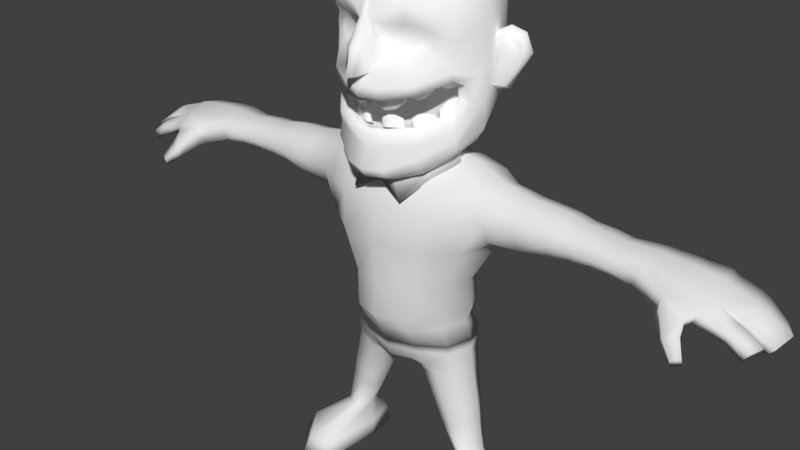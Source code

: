 # Source: npc.blend  (saved by Blender 2.78.0; exported with 4.5.12 LTS)
import bpy
from mathutils import Matrix  # noqa: F401  (used for matrix-valued properties, if any)

bpy.ops.wm.read_factory_settings(use_empty=True)
scene = bpy.context.scene
scene.name = 'Scene'

# ---- collections
col_collection_1 = bpy.data.collections.new('Collection 1'); scene.collection.children.link(col_collection_1)
col_collection_1.hide_render = True
col_collection_1.hide_viewport = True
col_collection_2 = bpy.data.collections.new('Collection 2'); scene.collection.children.link(col_collection_2)
col_collection_2.hide_render = True
col_collection_2.hide_viewport = True
col_collection_3 = bpy.data.collections.new('Collection 3'); scene.collection.children.link(col_collection_3)
col_collection_3.hide_render = True
col_collection_3.hide_viewport = True
col_collection_11 = bpy.data.collections.new('Collection 11'); scene.collection.children.link(col_collection_11)

# ---- materials (node trees are filled in below, after node groups)
mat_material_001 = bpy.data.materials.new('Material.001')
mat_material_001.alpha_threshold = 0.0
mat_material_001.use_transparent_shadow = False
mat_material_001.diffuse_color = (1.0, 1.0, 1.0, 1.0)
mat_material_001.roughness = 0.5
mat_material = bpy.data.materials.new('Material')
mat_material.alpha_threshold = 0.0
mat_material.use_transparent_shadow = False
mat_material.roughness = 0.5

# ---- material node trees

# ---- world
world_world = bpy.data.worlds.new('World'); scene.world = world_world
world_world.color = (0.05088, 0.05088, 0.05088)
world_world.use_sun_shadow = False
world_world.sun_shadow_jitter_overblur = 0.0
world_world.cycles.sampling_method = 'MANUAL'

# ---- meshes
me_circle_005 = bpy.data.meshes.new('Circle.005')
me_circle_005.from_pydata([(0.0, 0.292, 3.8), (0.0, -0.7699, 3.704), (0.433, -0.601, 3.779), (0.6198, -0.3698, 3.859), (0.7194, -0.06386, 3.823), (0.6083, 0.1397, 3.846), (0.3707, 0.2554, 3.826), (0.0, 0.6802, 4.845), (0.3536, -0.7096, 4.969), (0.6388, -0.4063, 4.873), (0.7184, -0.01893, 4.858), (0.6236, 0.3514, 4.86), (0.295, 0.606, 4.854), (0.0, -0.01784, 3.305), (0.0, -0.0626, 3.297), (0.0, -0.1369, 3.295), (0.2477, -0.124, 3.299), (0.2589, -0.1133, 3.307), (0.2644, -0.09726, 3.313), (0.2589, -0.08148, 3.309), (0.2432, -0.06769, 3.301), (0.0, 0.5654, 5.146), (0.0, -0.6786, 5.173), (0.3148, -0.5864, 5.167), (0.539, -0.3375, 5.163), (0.6376, -0.009945, 5.158), (0.5399, 0.3004, 5.154), (0.2732, 0.5096, 5.15), (0.0, 0.3306, 5.385), (0.0, -0.3944, 5.4), (0.1984, -0.3431, 5.388), (0.342, -0.2039, 5.379), (0.3954, -0.0177, 5.373), (0.3427, 0.1615, 5.372), (0.1914, 0.286, 5.375), (0.0, -0.007394, 5.477), (0.0, 0.2122, 3.579), (0.0, 0.1711, 3.478), (0.0, -0.433, 3.416), (0.3915, -0.3398, 3.463), (0.4771, -0.2118, 3.56), (0.5394, -0.09123, 3.606), (0.6436, -0.05564, 3.71), (0.483, 0.03708, 3.58), (0.5567, 0.08229, 3.672), (0.3557, 0.1334, 3.516), (0.3442, 0.1794, 3.613), (0.4231, -0.6717, 4.314), (0.0, -0.9012, 4.277), (0.6643, 0.2936, 4.5), (0.385, 0.5153, 4.476), (0.0, 0.5909, 4.452), (0.5535, -0.3556, 4.003), (0.619, -0.3963, 4.468), (0.748, -0.04008, 4.491), (0.5485, -0.3621, 4.322), (0.5838, -0.2654, 4.27), (0.4365, -0.6183, 3.877), (0.4345, -0.6556, 4.217), (0.0, -0.7946, 3.827), (0.0, -0.87, 4.157), (0.6286, -0.3944, 4.328), (0.6376, -0.3866, 3.978), (0.6662, -0.2861, 4.27), (0.377, -0.5579, 3.911), (0.3751, -0.5893, 4.223), (0.0, -0.6907, 3.817), (0.0, -0.7228, 3.861), (0.3987, -0.6624, 4.426), (0.305, -0.6411, 4.809), (0.1347, -0.6759, 4.745), (0.4797, -0.547, 4.763), (0.4976, -0.5423, 4.593), (0.1826, -0.6782, 4.554), (0.3568, -0.6503, 4.533), (0.0, -0.8071, 4.838), (0.0, -1.026, 4.383), (0.03395, -0.7928, 4.842), (0.0716, -0.7596, 4.811), (0.1153, -0.7945, 4.971), (0.09517, -0.8228, 4.401), (0.05017, -0.9599, 4.386), (0.0, -0.891, 4.356), (0.6219, -0.3954, 4.401), (0.7186, -0.1611, 4.324), (0.6929, 0.21, 4.115), (0.0, 0.4143, 4.044), (0.5777, -0.2485, 4.139), (0.4234, 0.3447, 4.082), (0.7453, -0.09723, 4.099), (0.6595, -0.2733, 4.126), (0.681, -0.2102, 4.091), (0.2923, -0.6174, 4.751), (0.1871, -0.6385, 4.712), (0.4002, -0.5604, 4.723), (0.4114, -0.5579, 4.618), (0.2167, -0.6402, 4.594), (0.3243, -0.6235, 4.581), (0.0, -0.6337, 3.389), (0.3942, -0.4914, 3.463), (0.5739, -0.2769, 3.612), (0.1616, -0.7394, 3.741), (0.2352, -0.1334, 3.296), (0.2766, -0.4143, 3.426), (0.5458, -0.2615, 3.988), (0.1652, -0.8374, 4.28), (0.336, -0.4964, 3.879), (0.1955, -0.8188, 4.166), (0.2022, -0.7605, 3.852), (0.2121, -0.6036, 3.406), (0.3406, 0.5633, 4.665), (0.6317, -0.4005, 4.671), (0.732, -0.02866, 4.675), (0.6455, 0.3232, 4.68), (0.0, 0.6426, 4.649), (0.5278, -0.515, 4.659), (0.103, -0.6768, 4.65), (0.0, -0.9475, 4.615), (0.1131, -0.791, 4.606), (0.07059, -0.9074, 4.618), (0.43, -0.5412, 4.659), (0.1676, -0.6392, 4.654), (0.3118, -0.5943, 4.67), (0.5532, -0.5201, 4.814), (0.5835, -0.1573, 4.305), (0.5742, -0.1391, 4.149), (0.1716, -0.7541, 4.179), (0.0, -0.7918, 4.166), (0.3343, -0.5335, 4.251), (0.5422, -0.2684, 4.368), (0.09328, -0.6557, 3.847), (0.09134, -0.7277, 4.198), (0.1731, -0.6936, 3.885), (0.0, -0.7727, 4.181), (0.0, -0.7918, 4.166), (0.1716, -0.7541, 4.179), (0.1731, -0.6936, 3.885), (0.5485, -0.3621, 4.322), (0.3751, -0.5893, 4.223), (0.5777, -0.2485, 4.139), (0.5838, -0.2654, 4.27), (0.377, -0.5579, 3.911), (0.5535, -0.3556, 4.003), (0.0, -0.7228, 3.861), (0.0, -0.8003, 3.434), (0.0, -0.8416, 3.513), (0.4432, -0.6211, 3.648), (0.4318, -0.5877, 3.545), (0.6357, -0.3573, 3.787), (0.62, -0.3202, 3.684), (0.2087, -0.7429, 3.45), (0.1962, -0.7911, 3.534), (0.0, -0.5124, 3.767), (0.0, -0.1287, 3.971), (0.0, -0.3549, 3.812), (0.0, -0.02579, 4.423), (0.0, -0.01266, 4.2), (0.0, -0.3911, 4.426), (0.0, -0.1317, 4.513), (0.0, -0.627, 4.328), (0.2405, -0.6945, 4.257), (0.1655, -0.7407, 4.242), (0.1942, -0.6403, 4.282), (0.1046, -0.6946, 4.264), (0.1044, -0.7384, 4.095), (0.06926, -0.7287, 4.088), (0.2933, -0.6232, 4.133), (0.2938, -0.5931, 4.132), (0.2978, -0.6598, 4.267), (0.3072, -0.6316, 4.278), (0.07212, -0.7782, 4.232), (0.1087, -0.7762, 4.231), (0.2332, -0.6566, 4.075), (0.2173, -0.6377, 4.056), (0.1427, -0.6828, 4.041), (0.1585, -0.702, 4.06), (0.2753, -0.5763, 4.14), (0.2366, -0.5804, 4.161), (0.0506, -0.7111, 4.096), (0.05711, -0.6886, 4.124), (0.2964, -0.6103, 4.288), (0.2586, -0.602, 4.294), (0.041, -0.734, 4.251), (0.04143, -0.7629, 4.24), (0.1987, -0.6206, 4.064), (0.1814, -0.6089, 4.109), (0.104, -0.6551, 4.094), (0.124, -0.6655, 4.049), (0.7389, 0.1849, 4.217), (0.756, 0.236, 4.659), (0.8255, 0.1267, 4.474), (0.7657, 0.109, 4.16), (0.7651, 0.04697, 4.206), (0.7523, 0.2761, 4.479), (0.8094, 0.1617, 4.717), (0.8076, 0.0778, 4.658), (0.8361, 0.1262, 4.173), (0.8695, 0.2531, 4.606), (0.82, 0.06411, 4.207), (0.939, 0.1438, 4.478), (0.8032, 0.2019, 4.218), (0.9141, 0.09494, 4.607), (0.8494, 0.2927, 4.481), (0.9502, 0.1789, 4.675), (0.9955, 0.221, 4.494), (0.6952, 0.09187, 4.147), (0.6839, 0.1867, 4.487), (0.6687, 0.1446, 4.646), (0.6425, 0.2188, 4.599), (0.7011, 0.06065, 4.595), (0.7102, 0.02982, 4.205), (0.6746, 0.168, 4.216), (0.712, 0.1095, 4.47), (0.6552, 0.2595, 4.477), (0.4308, -0.4956, 4.304), (0.3921, -0.552, 4.293), (0.3808, -0.4717, 4.324), (0.3344, -0.5385, 4.31), (0.3481, -0.5696, 4.179), (0.3201, -0.5739, 4.174), (0.4457, -0.4283, 4.208), (0.4366, -0.4069, 4.207), (0.4605, -0.4529, 4.313), (0.4583, -0.4299, 4.321), (0.3377, -0.6081, 4.285), (0.3631, -0.5951, 4.284), (0.4137, -0.471, 4.163), (0.3964, -0.4626, 4.148), (0.3577, -0.5182, 4.137), (0.375, -0.5268, 4.152), (0.4181, -0.4008, 4.214), (0.392, -0.4159, 4.23), (0.3013, -0.5673, 4.18), (0.2988, -0.5493, 4.201), (0.4439, -0.4182, 4.329), (0.4144, -0.4243, 4.333), (0.3017, -0.5866, 4.3), (0.3111, -0.6069, 4.291), (0.3778, -0.4564, 4.155), (0.3618, -0.4535, 4.19), (0.3215, -0.5107, 4.178), (0.339, -0.5117, 4.143), (0.5754, -0.2637, 4.335), (0.5466, -0.3257, 4.326), (0.5222, -0.2484, 4.349), (0.4874, -0.3219, 4.339), (0.506, -0.3503, 4.241), (0.4791, -0.3591, 4.238), (0.5792, -0.1949, 4.263), (0.5666, -0.1752, 4.263), (0.5977, -0.2167, 4.341), (0.5918, -0.1945, 4.347), (0.5021, -0.3899, 4.32), (0.525, -0.373, 4.32), (0.5545, -0.2423, 4.23), (0.5361, -0.2368, 4.219), (0.507, -0.298, 4.21), (0.5255, -0.3037, 4.221), (0.5474, -0.1723, 4.267), (0.5242, -0.1915, 4.28), (0.4595, -0.3557, 4.242), (0.4541, -0.3383, 4.258), (0.5757, -0.1853, 4.353), (0.5476, -0.1961, 4.356), (0.463, -0.3746, 4.331), (0.4757, -0.3931, 4.325), (0.5168, -0.2337, 4.223), (0.5005, -0.2335, 4.25), (0.4702, -0.2965, 4.241), (0.4876, -0.2947, 4.215), (0.2121, -0.5996, 3.877), (0.1568, -0.6259, 3.873), (0.178, -0.5668, 3.877), (0.112, -0.5979, 3.873), (0.1118, -0.6581, 3.947), (0.08597, -0.6548, 3.953), (0.2509, -0.5921, 3.955), (0.2513, -0.5773, 3.962), (0.2543, -0.5798, 3.879), (0.2612, -0.5633, 3.88), (0.08807, -0.6469, 3.87), (0.115, -0.6462, 3.871), (0.2067, -0.622, 3.976), (0.195, -0.6169, 3.99), (0.14, -0.6427, 3.987), (0.1517, -0.6479, 3.973), (0.2376, -0.5671, 3.962), (0.2092, -0.5643, 3.95), (0.07223, -0.6442, 3.953), (0.07702, -0.6268, 3.944), (0.2532, -0.5504, 3.88), (0.2254, -0.545, 3.879), (0.05669, -0.6205, 3.87), (0.05669, -0.6375, 3.87), (0.1813, -0.6066, 3.99), (0.1685, -0.5903, 3.97), (0.1116, -0.6168, 3.967), (0.1263, -0.6322, 3.987), (0.406, -0.3913, 3.895), (0.3674, -0.4473, 3.886), (0.3561, -0.3616, 3.89), (0.3096, -0.428, 3.88), (0.3233, -0.5107, 3.948), (0.2954, -0.5167, 3.95), (0.421, -0.3699, 3.968), (0.4119, -0.3507, 3.975), (0.4357, -0.349, 3.901), (0.4335, -0.3246, 3.902), (0.313, -0.5016, 3.876), (0.3384, -0.4902, 3.88), (0.3889, -0.4275, 3.984), (0.3717, -0.426, 3.994), (0.3329, -0.4812, 3.986), (0.3503, -0.4828, 3.975), (0.3934, -0.3426, 3.973), (0.3673, -0.3495, 3.959), (0.2766, -0.5081, 3.948), (0.2741, -0.4828, 3.94), (0.4191, -0.3108, 3.901), (0.3897, -0.3145, 3.897), (0.277, -0.4758, 3.873), (0.2864, -0.4981, 3.873), (0.3531, -0.4177, 3.992), (0.3371, -0.4004, 3.972), (0.2968, -0.4573, 3.964), (0.3143, -0.4728, 3.984), (0.5894, -0.1895, 3.969), (0.5529, -0.2652, 3.946), (0.5222, -0.1644, 3.96), (0.4782, -0.2541, 3.933), (0.5017, -0.3378, 4.03), (0.4677, -0.3499, 4.03), (0.5941, -0.1478, 4.087), (0.5783, -0.1255, 4.098), (0.6176, -0.1323, 3.986), (0.6101, -0.1034, 3.99), (0.4968, -0.3421, 3.919), (0.5257, -0.323, 3.928), (0.563, -0.2198, 4.1), (0.5398, -0.2193, 4.116), (0.503, -0.2939, 4.093), (0.5264, -0.2946, 4.078), (0.554, -0.1196, 4.094), (0.5246, -0.1353, 4.07), (0.4429, -0.3435, 4.027), (0.4361, -0.3153, 4.017), (0.5897, -0.08989, 3.989), (0.5543, -0.1006, 3.979), (0.4474, -0.3186, 3.914), (0.4634, -0.3434, 3.912), (0.5153, -0.2133, 4.112), (0.4948, -0.1992, 4.082), (0.4564, -0.2762, 4.059), (0.4784, -0.2877, 4.09)], [], [(113, 110, 12, 11), (61, 63, 84, 83), (110, 114, 7, 12), (111, 112, 10, 9), (112, 113, 11, 10), (101, 2, 57, 108), (45, 43, 19, 20), (37, 45, 20, 14), (40, 39, 16, 17), (41, 40, 17, 18), (43, 41, 18, 19), (103, 38, 15, 102), (5, 4, 42, 44), (100, 99, 39, 40), (6, 5, 44, 46), (42, 100, 40, 41), (0, 6, 46, 36), (10, 11, 26, 25), (118, 80, 73, 116), (11, 12, 27, 26), (8, 9, 24, 23), (12, 7, 21, 27), (9, 10, 25, 24), (27, 21, 28, 34), (24, 25, 32, 31), (25, 26, 33, 32), (22, 23, 30, 29), (26, 27, 34, 33), (23, 24, 31, 30), (34, 28, 35), (31, 32, 35), (32, 33, 35), (29, 30, 35), (33, 34, 35), (30, 31, 35), (150, 144, 98, 109), (2, 101, 151, 146), (91, 3, 148, 89), (44, 42, 41, 43), (46, 44, 43, 45), (36, 46, 45, 37), (19, 18, 13), (16, 102, 15, 13), (20, 19, 13), (17, 16, 13), (14, 20, 13), (18, 17, 13), (58, 61, 83, 47), (47, 83, 53, 68), (80, 68, 74, 73), (89, 85, 49, 54), (137, 129, 124, 140), (88, 86, 51, 50), (107, 58, 47, 105), (85, 88, 50, 49), (91, 84, 63, 90), (63, 61, 55, 56), (90, 63, 56, 87), (107, 60, 127, 126), (2, 3, 62, 57), (139, 125, 104, 142), (138, 128, 129, 137), (57, 62, 52, 64), (61, 58, 65, 55), (108, 57, 64, 132), (74, 72, 95, 97), (9, 8, 123), (68, 53, 72, 74), (69, 70, 93, 92), (111, 123, 71, 115), (119, 77, 75, 117), (48, 105, 80, 82), (8, 79, 78), (77, 78, 79), (80, 81, 76, 82), (118, 78, 77, 119), (79, 8, 23, 22), (77, 79, 22, 75), (62, 90, 87, 52), (84, 91, 89, 54), (83, 84, 54, 53), (3, 91, 90, 62), (5, 6, 88, 85), (6, 0, 86, 88), (4, 5, 85, 89), (89, 148, 149, 4), (122, 120, 94, 92), (121, 122, 92, 93), (116, 73, 96, 121), (71, 69, 92, 94), (73, 74, 97, 96), (115, 71, 94, 120), (149, 147, 99, 100), (3, 2, 146, 148), (109, 98, 38, 103), (99, 109, 103, 39), (4, 149, 100, 42), (59, 108, 132, 67), (134, 133, 131, 135), (58, 107, 126, 65), (60, 107, 105, 48), (147, 150, 109, 99), (39, 103, 102, 16), (1, 101, 108, 59), (80, 105, 47, 68), (78, 70, 69, 8), (72, 115, 120, 95), (70, 116, 121, 93), (96, 97, 122, 121), (97, 95, 120, 122), (80, 118, 119, 81), (81, 119, 117, 76), (53, 111, 115, 72), (78, 118, 116, 70), (54, 49, 113, 112), (53, 54, 112, 111), (50, 51, 114, 110), (49, 50, 110, 113), (123, 111, 9), (123, 8, 69, 71), (151, 145, 144, 150), (148, 146, 147, 149), (146, 151, 150, 147), (101, 1, 145, 151), (140, 124, 125, 139), (141, 106, 130, 136), (135, 131, 128, 138), (142, 104, 106, 141), (136, 130, 66, 143), (130, 152, 66), (124, 155, 156, 125), (129, 158, 155, 124), (125, 156, 153, 104), (106, 154, 152, 130), (128, 157, 158, 129), (133, 159, 131), (131, 159, 157, 128), (104, 153, 154, 106), (179, 182, 163, 186), (173, 184, 176, 167), (185, 162, 181, 177), (166, 168, 160, 172), (165, 170, 183, 178), (174, 187, 184, 173), (165, 178, 187, 174), (186, 163, 162, 185), (172, 160, 161, 175), (175, 164, 165, 174), (164, 171, 170, 165), (168, 166, 167, 169), (166, 172, 173, 167), (172, 175, 174, 173), (175, 161, 171, 164), (187, 178, 179, 186), (177, 181, 180, 176), (182, 179, 178, 183), (176, 184, 185, 177), (184, 187, 186, 185), (176, 180, 169, 167), (205, 211, 188, 191), (207, 209, 195, 194), (209, 212, 190, 195), (211, 213, 193, 188), (191, 188, 200, 196), (210, 205, 191, 192), (213, 208, 189, 193), (208, 207, 194, 189), (212, 210, 192, 190), (188, 193, 202, 200), (193, 189, 197, 202), (198, 196, 204, 199), (190, 192, 198, 199), (195, 190, 199, 201), (204, 202, 197, 203), (192, 191, 196, 198), (189, 194, 203, 197), (196, 200, 202, 204), (194, 195, 201, 203), (199, 204, 203, 201), (205, 206, 213, 211), (206, 207, 208, 213), (210, 212, 206, 205), (212, 209, 207, 206), (233, 236, 217, 240), (227, 238, 230, 221), (239, 216, 235, 231), (220, 222, 214, 226), (219, 224, 237, 232), (228, 241, 238, 227), (219, 232, 241, 228), (240, 217, 216, 239), (226, 214, 215, 229), (229, 218, 219, 228), (218, 225, 224, 219), (222, 220, 221, 223), (220, 226, 227, 221), (226, 229, 228, 227), (229, 215, 225, 218), (241, 232, 233, 240), (231, 235, 234, 230), (236, 233, 232, 237), (230, 238, 239, 231), (238, 241, 240, 239), (230, 234, 223, 221), (261, 264, 245, 268), (255, 266, 258, 249), (267, 244, 263, 259), (248, 250, 242, 254), (247, 252, 265, 260), (256, 269, 266, 255), (247, 260, 269, 256), (268, 245, 244, 267), (254, 242, 243, 257), (257, 246, 247, 256), (246, 253, 252, 247), (250, 248, 249, 251), (248, 254, 255, 249), (254, 257, 256, 255), (257, 243, 253, 246), (269, 260, 261, 268), (259, 263, 262, 258), (264, 261, 260, 265), (258, 266, 267, 259), (266, 269, 268, 267), (258, 262, 251, 249), (289, 296, 273, 292), (283, 277, 286, 294), (295, 287, 291, 272), (276, 282, 270, 278), (275, 288, 293, 280), (284, 283, 294, 297), (275, 284, 297, 288), (296, 295, 272, 273), (282, 285, 271, 270), (285, 284, 275, 274), (274, 275, 280, 281), (278, 279, 277, 276), (276, 277, 283, 282), (282, 283, 284, 285), (285, 274, 281, 271), (297, 296, 289, 288), (287, 286, 290, 291), (292, 293, 288, 289), (286, 287, 295, 294), (294, 295, 296, 297), (286, 277, 279, 290), (317, 324, 301, 320), (311, 305, 314, 322), (323, 315, 319, 300), (304, 310, 298, 306), (303, 316, 321, 308), (312, 311, 322, 325), (303, 312, 325, 316), (324, 323, 300, 301), (310, 313, 299, 298), (313, 312, 303, 302), (302, 303, 308, 309), (306, 307, 305, 304), (304, 305, 311, 310), (310, 311, 312, 313), (313, 302, 309, 299), (325, 324, 317, 316), (315, 314, 318, 319), (320, 321, 316, 317), (314, 315, 323, 322), (322, 323, 324, 325), (314, 305, 307, 318), (345, 352, 329, 348), (339, 333, 342, 350), (351, 343, 347, 328), (332, 338, 326, 334), (331, 344, 349, 336), (340, 339, 350, 353), (331, 340, 353, 344), (352, 351, 328, 329), (338, 341, 327, 326), (341, 340, 331, 330), (330, 331, 336, 337), (334, 335, 333, 332), (332, 333, 339, 338), (338, 339, 340, 341), (341, 330, 337, 327), (353, 352, 345, 344), (343, 342, 346, 347), (348, 349, 344, 345), (342, 343, 351, 350), (350, 351, 352, 353), (342, 333, 335, 346)])
me_circle_005.polygons.foreach_set('use_smooth', [True] * 288)
_uv = me_circle_005.uv_layers.new(name='UVMap')
_uv.uv.foreach_set('vector', [0.7694, 0.4525, 0.8726, 0.4484, 0.883, 0.4993, 0.7778, 0.497, 0.51, 0.4422, 0.5363, 0.3987, 0.594, 0.393, 0.5206, 0.46, 0.8726, 0.4484, 0.9872, 0.4561, 0.9834, 0.5182, 0.883, 0.4993, 0.5609, 0.5232, 0.6642, 0.4739, 0.679, 0.5188, 0.5918, 0.5697, 0.6642, 0.4739, 0.7694, 0.4525, 0.7778, 0.497, 0.679, 0.5188, 0.2977, 0.2282, 0.3742, 0.2277, 0.3745, 0.2551, 0.2995, 0.2597, 0.8301, 0.1167, 0.722, 0.161, 0.7138, 0.07589, 0.8312, 0.02884, 0.9716, 0.09346, 0.8301, 0.1167, 0.8312, 0.02884, 0.9753, 0.01068, 0.507, 0.1731, 0.3732, 0.1137, 0.386, 0.04877, 0.4992, 0.08414, 0.6142, 0.1825, 0.507, 0.1731, 0.4992, 0.08414, 0.6092, 0.1069, 0.722, 0.161, 0.6142, 0.1825, 0.6092, 0.1069, 0.7138, 0.07589, 0.2828, 0.09073, 0.2229, 0.07763, 0.2284, 0.01936, 0.2988, 0.03062, 0.7472, 0.2247, 0.6082, 0.2242, 0.6153, 0.2017, 0.7254, 0.1753, 0.503, 0.1778, 0.3725, 0.1291, 0.3732, 0.1137, 0.507, 0.1731, 0.8416, 0.2052, 0.7472, 0.2247, 0.7254, 0.1753, 0.8325, 0.134, 0.6153, 0.2017, 0.503, 0.1778, 0.507, 0.1731, 0.6142, 0.1825, 0.9748, 0.1838, 0.8416, 0.2052, 0.8325, 0.134, 0.9701, 0.112, 0.679, 0.5188, 0.7778, 0.497, 0.7761, 0.5663, 0.7026, 0.5835, 0.4185, 0.6254, 0.3844, 0.5791, 0.4435, 0.593, 0.4575, 0.611, 0.7778, 0.497, 0.883, 0.4993, 0.8583, 0.574, 0.7761, 0.5663, 0.5383, 0.6429, 0.5918, 0.5697, 0.6352, 0.6196, 0.5811, 0.6703, 0.883, 0.4993, 0.9834, 0.5182, 0.9475, 0.6095, 0.8583, 0.574, 0.5918, 0.5697, 0.679, 0.5188, 0.7026, 0.5835, 0.6352, 0.6196, 0.8583, 0.574, 0.9475, 0.6095, 0.8763, 0.697, 0.8185, 0.6495, 0.6352, 0.6196, 0.7026, 0.5835, 0.7248, 0.6453, 0.6852, 0.6695, 0.7026, 0.5835, 0.7761, 0.5663, 0.7702, 0.6374, 0.7248, 0.6453, 0.5362, 0.7647, 0.5811, 0.6703, 0.6562, 0.7086, 0.6441, 0.7805, 0.7761, 0.5663, 0.8583, 0.574, 0.8185, 0.6495, 0.7702, 0.6374, 0.5811, 0.6703, 0.6352, 0.6196, 0.6852, 0.6695, 0.6562, 0.7086, 0.8185, 0.6495, 0.8763, 0.697, 0.7682, 0.7644, 0.6852, 0.6695, 0.7248, 0.6453, 0.7682, 0.7644, 0.7248, 0.6453, 0.7702, 0.6374, 0.7682, 0.7644, 0.6441, 0.7805, 0.6562, 0.7086, 0.7682, 0.7644, 0.7702, 0.6374, 0.8185, 0.6495, 0.7682, 0.7644, 0.6562, 0.7086, 0.6852, 0.6695, 0.7682, 0.7644, 0.2871, 0.1393, 0.2143, 0.1297, 0.2235, 0.09525, 0.2827, 0.1073, 0.3742, 0.2277, 0.2977, 0.2282, 0.2911, 0.1714, 0.3718, 0.1879, 0.556, 0.3225, 0.484, 0.2441, 0.5094, 0.2217, 0.6049, 0.3169, 0.7254, 0.1753, 0.6153, 0.2017, 0.6142, 0.1825, 0.722, 0.161, 0.8325, 0.134, 0.7254, 0.1753, 0.722, 0.161, 0.8301, 0.1167, 0.9701, 0.112, 0.8325, 0.134, 0.8301, 0.1167, 0.9716, 0.09346, 0.1937, 0.7316, 0.2194, 0.8063, 0.02114, 0.8104, 0.1201, 0.963, 0.06639, 0.9757, 0.01266, 0.9884, 0.02114, 0.8104, 0.1224, 0.6703, 0.1937, 0.7316, 0.02114, 0.8104, 0.192, 0.8854, 0.1201, 0.963, 0.02114, 0.8104, 0.01513, 0.6511, 0.1224, 0.6703, 0.02114, 0.8104, 0.2194, 0.8063, 0.192, 0.8854, 0.02114, 0.8104, 0.4144, 0.4972, 0.51, 0.4422, 0.5206, 0.46, 0.4249, 0.5171, 0.4249, 0.5171, 0.5206, 0.46, 0.53, 0.4767, 0.4401, 0.54, 0.3844, 0.5791, 0.4401, 0.54, 0.4607, 0.5581, 0.4435, 0.593, 0.6049, 0.3169, 0.7305, 0.3048, 0.761, 0.408, 0.6493, 0.429, 0.7129, 0.839, 0.7242, 0.8586, 0.747, 0.8692, 0.7408, 0.8453, 0.8376, 0.2838, 0.9817, 0.2644, 0.9909, 0.3941, 0.8622, 0.3974, 0.3531, 0.5304, 0.4144, 0.4972, 0.4249, 0.5171, 0.3678, 0.5559, 0.7305, 0.3048, 0.8376, 0.2838, 0.8622, 0.3974, 0.761, 0.408, 0.556, 0.3225, 0.594, 0.393, 0.5363, 0.3987, 0.5308, 0.3394, 0.5363, 0.3987, 0.51, 0.4422, 0.4927, 0.4228, 0.5068, 0.3919, 0.5308, 0.3394, 0.5363, 0.3987, 0.5068, 0.3919, 0.4995, 0.3572, 0.3531, 0.5304, 0.2919, 0.5635, 0.2868, 0.5409, 0.3445, 0.5091, 0.3742, 0.2277, 0.484, 0.2441, 0.4816, 0.2863, 0.3745, 0.2551, 0.7708, 0.8415, 0.7701, 0.8685, 0.8008, 0.8482, 0.8092, 0.8272, 0.6518, 0.819, 0.6546, 0.8352, 0.7242, 0.8586, 0.7129, 0.839, 0.3745, 0.2551, 0.4816, 0.2863, 0.4696, 0.3127, 0.3697, 0.2812, 0.51, 0.4422, 0.4144, 0.4972, 0.4022, 0.4772, 0.4927, 0.4228, 0.2995, 0.2597, 0.3745, 0.2551, 0.3697, 0.2812, 0.3006, 0.2841, 0.4607, 0.5581, 0.5075, 0.5408, 0.5005, 0.5594, 0.4685, 0.5664, 0.5918, 0.5697, 0.5383, 0.6429, 0.5598, 0.5722, 0.4401, 0.54, 0.53, 0.4767, 0.5075, 0.5408, 0.4607, 0.5581, 0.5111, 0.6183, 0.4715, 0.6289, 0.4767, 0.6147, 0.5042, 0.6101, 0.5609, 0.5232, 0.5598, 0.5722, 0.5312, 0.5744, 0.5194, 0.5576, 0.4095, 0.6517, 0.4492, 0.6876, 0.4315, 0.7156, 0.3829, 0.6823, 0.3107, 0.5948, 0.3678, 0.5559, 0.3844, 0.5791, 0.3219, 0.6088, 0.5383, 0.6429, 0.4964, 0.6894, 0.4526, 0.6717, 0.4492, 0.6876, 0.4526, 0.6717, 0.4964, 0.6894, 0.3844, 0.5791, 0.3699, 0.6157, 0.3343, 0.649, 0.3219, 0.6088, 0.4185, 0.6254, 0.4526, 0.6717, 0.4492, 0.6876, 0.4095, 0.6517, 0.4964, 0.6894, 0.5383, 0.6429, 0.5811, 0.6703, 0.5362, 0.7647, 0.4492, 0.6876, 0.4964, 0.6894, 0.5362, 0.7647, 0.4315, 0.7156, 0.4816, 0.2863, 0.5308, 0.3394, 0.4995, 0.3572, 0.4696, 0.3127, 0.594, 0.393, 0.556, 0.3225, 0.6049, 0.3169, 0.6493, 0.429, 0.5206, 0.46, 0.594, 0.393, 0.6493, 0.429, 0.53, 0.4767, 0.484, 0.2441, 0.556, 0.3225, 0.5308, 0.3394, 0.4816, 0.2863, 0.7472, 0.2247, 0.8416, 0.2052, 0.8376, 0.2838, 0.7305, 0.3048, 0.8416, 0.2052, 0.9748, 0.1838, 0.9817, 0.2644, 0.8376, 0.2838, 0.6082, 0.2242, 0.7472, 0.2247, 0.7305, 0.3048, 0.6049, 0.3169, 0.6049, 0.3169, 0.5094, 0.2217, 0.5148, 0.2105, 0.6082, 0.2242, 0.2286, 0.4873, 0.2981, 0.4756, 0.2929, 0.4976, 0.2302, 0.5317, 0.1546, 0.4861, 0.2286, 0.4873, 0.2302, 0.5317, 0.1671, 0.5206, 0.4575, 0.611, 0.4435, 0.593, 0.4562, 0.5931, 0.4664, 0.6039, 0.5312, 0.5744, 0.5111, 0.6183, 0.5042, 0.6101, 0.5176, 0.5753, 0.4435, 0.593, 0.4607, 0.5581, 0.4685, 0.5664, 0.4562, 0.5931, 0.5194, 0.5576, 0.5312, 0.5744, 0.5176, 0.5753, 0.5091, 0.5673, 0.4982, 0.1962, 0.3712, 0.1557, 0.3725, 0.1291, 0.503, 0.1778, 0.484, 0.2441, 0.3742, 0.2277, 0.3718, 0.1879, 0.4902, 0.224, 0.2827, 0.1073, 0.2235, 0.09525, 0.2229, 0.07763, 0.2828, 0.09073, 0.3725, 0.1291, 0.2827, 0.1073, 0.2828, 0.09073, 0.3732, 0.1137, 0.6082, 0.2242, 0.4982, 0.1962, 0.503, 0.1778, 0.6153, 0.2017, 0.2244, 0.2642, 0.2995, 0.2597, 0.3006, 0.2841, 0.2316, 0.2871, 0.5633, 0.8404, 0.5669, 0.8442, 0.587, 0.8389, 0.5947, 0.8217, 0.4144, 0.4972, 0.3531, 0.5304, 0.3445, 0.5091, 0.4022, 0.4772, 0.2919, 0.5635, 0.3531, 0.5304, 0.3678, 0.5559, 0.3107, 0.5948, 0.3712, 0.1557, 0.2871, 0.1393, 0.2827, 0.1073, 0.3725, 0.1291, 0.3732, 0.1137, 0.2828, 0.09073, 0.2988, 0.03062, 0.386, 0.04877, 0.2211, 0.2287, 0.2977, 0.2282, 0.2995, 0.2597, 0.2244, 0.2642, 0.3844, 0.5791, 0.3678, 0.5559, 0.4249, 0.5171, 0.4401, 0.54, 0.4526, 0.6717, 0.4715, 0.6289, 0.5111, 0.6183, 0.5383, 0.6429, 0.5075, 0.5408, 0.5194, 0.5576, 0.5091, 0.5673, 0.5005, 0.5594, 0.4715, 0.6289, 0.4575, 0.611, 0.4664, 0.6039, 0.4767, 0.6147, 0.1726, 0.4566, 0.2295, 0.4416, 0.2286, 0.4873, 0.1546, 0.4861, 0.2295, 0.4416, 0.2905, 0.4546, 0.2981, 0.4756, 0.2286, 0.4873, 0.3844, 0.5791, 0.4185, 0.6254, 0.4095, 0.6517, 0.3699, 0.6157, 0.3699, 0.6157, 0.4095, 0.6517, 0.3829, 0.6823, 0.3343, 0.649, 0.53, 0.4767, 0.5609, 0.5232, 0.5194, 0.5576, 0.5075, 0.5408, 0.4526, 0.6717, 0.4185, 0.6254, 0.4575, 0.611, 0.4715, 0.6289, 0.6493, 0.429, 0.761, 0.408, 0.7694, 0.4525, 0.6642, 0.4739, 0.53, 0.4767, 0.6493, 0.429, 0.6642, 0.4739, 0.5609, 0.5232, 0.8622, 0.3974, 0.9909, 0.3941, 0.9872, 0.4561, 0.8726, 0.4484, 0.761, 0.408, 0.8622, 0.3974, 0.8726, 0.4484, 0.7694, 0.4525, 0.5598, 0.5722, 0.5609, 0.5232, 0.5918, 0.5697, 0.5598, 0.5722, 0.5383, 0.6429, 0.5111, 0.6183, 0.5312, 0.5744, 0.2911, 0.1714, 0.2133, 0.1643, 0.2143, 0.1297, 0.2871, 0.1393, 0.4902, 0.224, 0.3718, 0.1879, 0.3712, 0.1557, 0.4982, 0.1962, 0.3718, 0.1879, 0.2911, 0.1714, 0.2871, 0.1393, 0.3712, 0.1557, 0.2977, 0.2282, 0.2211, 0.2287, 0.2133, 0.1643, 0.2911, 0.1714, 0.7408, 0.8453, 0.747, 0.8692, 0.7701, 0.8685, 0.7708, 0.8415, 0.8742, 0.8166, 0.872, 0.8357, 0.9403, 0.8454, 0.931, 0.8238, 0.5947, 0.8217, 0.587, 0.8389, 0.6546, 0.8352, 0.6518, 0.819, 0.8092, 0.8272, 0.8008, 0.8482, 0.872, 0.8357, 0.8742, 0.8166, 0.931, 0.8238, 0.9403, 0.8454, 0.9632, 0.8542, 0.968, 0.8427, 0.9403, 0.8454, 0.9435, 0.8914, 0.9632, 0.8542, 0.747, 0.8692, 0.7263, 0.9709, 0.7756, 0.9709, 0.7701, 0.8685, 0.7242, 0.8586, 0.6921, 0.9581, 0.7263, 0.9709, 0.747, 0.8692, 0.7701, 0.8685, 0.7756, 0.9709, 0.8351, 0.9519, 0.8008, 0.8482, 0.872, 0.8357, 0.8956, 0.914, 0.9309, 0.8918, 0.9403, 0.8454, 0.6546, 0.8352, 0.6343, 0.9101, 0.6921, 0.9581, 0.7242, 0.8586, 0.5669, 0.8442, 0.5996, 0.8768, 0.587, 0.8389, 0.587, 0.8389, 0.5996, 0.8768, 0.6343, 0.9101, 0.6546, 0.8352, 0.8008, 0.8482, 0.8351, 0.9519, 0.8956, 0.914, 0.872, 0.8357, 0.2677, 0.9517, 0.2419, 0.9562, 0.2476, 0.9272, 0.2728, 0.9497, 0.2809, 0.9517, 0.28, 0.9501, 0.2865, 0.9471, 0.2872, 0.9489, 0.2791, 0.9465, 0.2821, 0.9157, 0.3043, 0.9298, 0.2851, 0.9442, 0.2877, 0.9511, 0.3116, 0.9531, 0.3058, 0.9752, 0.2822, 0.9534, 0.2702, 0.9558, 0.2493, 0.9735, 0.2439, 0.9647, 0.269, 0.9541, 0.2761, 0.9535, 0.2751, 0.9521, 0.28, 0.9501, 0.2809, 0.9517, 0.2702, 0.9558, 0.269, 0.9541, 0.2751, 0.9521, 0.2761, 0.9535, 0.2728, 0.9497, 0.2476, 0.9272, 0.2821, 0.9157, 0.2791, 0.9465, 0.2822, 0.9534, 0.3058, 0.9752, 0.2804, 0.9901, 0.2769, 0.9554, 0.2769, 0.9554, 0.2721, 0.9579, 0.2702, 0.9558, 0.2761, 0.9535, 0.2721, 0.9579, 0.2575, 0.9802, 0.2493, 0.9735, 0.2702, 0.9558, 0.3116, 0.9531, 0.2877, 0.9511, 0.2872, 0.9489, 0.3116, 0.9448, 0.2877, 0.9511, 0.2822, 0.9534, 0.2809, 0.9517, 0.2872, 0.9489, 0.2822, 0.9534, 0.2769, 0.9554, 0.2761, 0.9535, 0.2809, 0.9517, 0.2769, 0.9554, 0.2804, 0.9901, 0.2575, 0.9802, 0.2721, 0.9579, 0.2751, 0.9521, 0.269, 0.9541, 0.2677, 0.9517, 0.2728, 0.9497, 0.2851, 0.9442, 0.3043, 0.9298, 0.3101, 0.9383, 0.2865, 0.9471, 0.2419, 0.9562, 0.2677, 0.9517, 0.269, 0.9541, 0.2439, 0.9647, 0.2865, 0.9471, 0.28, 0.9501, 0.2791, 0.9465, 0.2851, 0.9442, 0.28, 0.9501, 0.2751, 0.9521, 0.2728, 0.9497, 0.2791, 0.9465, 0.2865, 0.9471, 0.3101, 0.9383, 0.3116, 0.9448, 0.2872, 0.9489, 0.6638, 0.1809, 0.7266, 0.1748, 0.7266, 0.1748, 0.6638, 0.1809, 0.7129, 0.3333, 0.6602, 0.344, 0.6602, 0.344, 0.7129, 0.3333, 0.6602, 0.344, 0.6453, 0.2991, 0.6453, 0.2991, 0.6602, 0.344, 0.7266, 0.1748, 0.7571, 0.2781, 0.7571, 0.2781, 0.7266, 0.1748, 0.6638, 0.1809, 0.7266, 0.1748, 0.7266, 0.1748, 0.6638, 0.1809, 0.601, 0.1869, 0.6638, 0.1809, 0.6638, 0.1809, 0.601, 0.1869, 0.7571, 0.2781, 0.7655, 0.3225, 0.7655, 0.3225, 0.7571, 0.2781, 0.7655, 0.3225, 0.7129, 0.3333, 0.7129, 0.3333, 0.7655, 0.3225, 0.6453, 0.2991, 0.601, 0.1869, 0.601, 0.1869, 0.6453, 0.2991, 0.7266, 0.1748, 0.7571, 0.2781, 0.7571, 0.2781, 0.7266, 0.1748, 0.7571, 0.2781, 0.7655, 0.3225, 0.7655, 0.3225, 0.7571, 0.2781, 0.601, 0.1869, 0.6638, 0.1809, 0.7012, 0.2886, 0.6453, 0.2991, 0.6453, 0.2991, 0.601, 0.1869, 0.601, 0.1869, 0.6453, 0.2991, 0.6602, 0.344, 0.6453, 0.2991, 0.6453, 0.2991, 0.6602, 0.344, 0.7012, 0.2886, 0.7571, 0.2781, 0.7655, 0.3225, 0.7129, 0.3333, 0.601, 0.1869, 0.6638, 0.1809, 0.6638, 0.1809, 0.601, 0.1869, 0.7655, 0.3225, 0.7129, 0.3333, 0.7129, 0.3333, 0.7655, 0.3225, 0.6638, 0.1809, 0.7266, 0.1748, 0.7571, 0.2781, 0.7012, 0.2886, 0.7129, 0.3333, 0.6602, 0.344, 0.6602, 0.344, 0.7129, 0.3333, 0.6453, 0.2991, 0.7012, 0.2886, 0.7129, 0.3333, 0.6602, 0.344, 0.6638, 0.1809, 0.7012, 0.2886, 0.7571, 0.2781, 0.7266, 0.1748, 0.7012, 0.2886, 0.7129, 0.3333, 0.7655, 0.3225, 0.7571, 0.2781, 0.601, 0.1869, 0.6453, 0.2991, 0.7012, 0.2886, 0.6638, 0.1809, 0.6453, 0.2991, 0.6602, 0.344, 0.7129, 0.3333, 0.7012, 0.2886, 0.2677, 0.9517, 0.2419, 0.9562, 0.2476, 0.9272, 0.2728, 0.9497, 0.2809, 0.9517, 0.28, 0.9501, 0.2865, 0.9471, 0.2872, 0.9489, 0.2791, 0.9465, 0.2821, 0.9157, 0.3043, 0.9298, 0.2851, 0.9442, 0.2877, 0.9511, 0.3116, 0.9531, 0.3058, 0.9752, 0.2822, 0.9534, 0.2702, 0.9558, 0.2493, 0.9735, 0.2439, 0.9647, 0.269, 0.9541, 0.2761, 0.9535, 0.2751, 0.9521, 0.28, 0.9501, 0.2809, 0.9517, 0.2702, 0.9558, 0.269, 0.9541, 0.2751, 0.9521, 0.2761, 0.9535, 0.2728, 0.9497, 0.2476, 0.9272, 0.2821, 0.9157, 0.2791, 0.9465, 0.2822, 0.9534, 0.3058, 0.9752, 0.2804, 0.9901, 0.2769, 0.9554, 0.2769, 0.9554, 0.2721, 0.9579, 0.2702, 0.9558, 0.2761, 0.9535, 0.2721, 0.9579, 0.2575, 0.9802, 0.2493, 0.9735, 0.2702, 0.9558, 0.3116, 0.9531, 0.2877, 0.9511, 0.2872, 0.9489, 0.3116, 0.9448, 0.2877, 0.9511, 0.2822, 0.9534, 0.2809, 0.9517, 0.2872, 0.9489, 0.2822, 0.9534, 0.2769, 0.9554, 0.2761, 0.9535, 0.2809, 0.9517, 0.2769, 0.9554, 0.2804, 0.9901, 0.2575, 0.9802, 0.2721, 0.9579, 0.2751, 0.9521, 0.269, 0.9541, 0.2677, 0.9517, 0.2728, 0.9497, 0.2851, 0.9442, 0.3043, 0.9298, 0.3101, 0.9383, 0.2865, 0.9471, 0.2419, 0.9562, 0.2677, 0.9517, 0.269, 0.9541, 0.2439, 0.9647, 0.2865, 0.9471, 0.28, 0.9501, 0.2791, 0.9465, 0.2851, 0.9442, 0.28, 0.9501, 0.2751, 0.9521, 0.2728, 0.9497, 0.2791, 0.9465, 0.2865, 0.9471, 0.3101, 0.9383, 0.3116, 0.9448, 0.2872, 0.9489, 0.2677, 0.9517, 0.2419, 0.9562, 0.2476, 0.9272, 0.2728, 0.9497, 0.2809, 0.9517, 0.28, 0.9501, 0.2865, 0.9471, 0.2872, 0.9489, 0.2791, 0.9465, 0.2821, 0.9157, 0.3043, 0.9298, 0.2851, 0.9442, 0.2877, 0.9511, 0.3116, 0.9531, 0.3058, 0.9752, 0.2822, 0.9534, 0.2702, 0.9558, 0.2493, 0.9735, 0.2439, 0.9647, 0.269, 0.9541, 0.2761, 0.9535, 0.2751, 0.9521, 0.28, 0.9501, 0.2809, 0.9517, 0.2702, 0.9558, 0.269, 0.9541, 0.2751, 0.9521, 0.2761, 0.9535, 0.2728, 0.9497, 0.2476, 0.9272, 0.2821, 0.9157, 0.2791, 0.9465, 0.2822, 0.9534, 0.3058, 0.9752, 0.2804, 0.9901, 0.2769, 0.9554, 0.2769, 0.9554, 0.2721, 0.9579, 0.2702, 0.9558, 0.2761, 0.9535, 0.2721, 0.9579, 0.2575, 0.9802, 0.2493, 0.9735, 0.2702, 0.9558, 0.3116, 0.9531, 0.2877, 0.9511, 0.2872, 0.9489, 0.3116, 0.9448, 0.2877, 0.9511, 0.2822, 0.9534, 0.2809, 0.9517, 0.2872, 0.9489, 0.2822, 0.9534, 0.2769, 0.9554, 0.2761, 0.9535, 0.2809, 0.9517, 0.2769, 0.9554, 0.2804, 0.9901, 0.2575, 0.9802, 0.2721, 0.9579, 0.2751, 0.9521, 0.269, 0.9541, 0.2677, 0.9517, 0.2728, 0.9497, 0.2851, 0.9442, 0.3043, 0.9298, 0.3101, 0.9383, 0.2865, 0.9471, 0.2419, 0.9562, 0.2677, 0.9517, 0.269, 0.9541, 0.2439, 0.9647, 0.2865, 0.9471, 0.28, 0.9501, 0.2791, 0.9465, 0.2851, 0.9442, 0.28, 0.9501, 0.2751, 0.9521, 0.2728, 0.9497, 0.2791, 0.9465, 0.2865, 0.9471, 0.3101, 0.9383, 0.3116, 0.9448, 0.2872, 0.9489, 0.2677, 0.9517, 0.2728, 0.9497, 0.2476, 0.9272, 0.2419, 0.9562, 0.2809, 0.9517, 0.2872, 0.9489, 0.2865, 0.9471, 0.28, 0.9501, 0.2791, 0.9465, 0.2851, 0.9442, 0.3043, 0.9298, 0.2821, 0.9157, 0.2877, 0.9511, 0.2822, 0.9534, 0.3058, 0.9752, 0.3116, 0.9531, 0.2702, 0.9558, 0.269, 0.9541, 0.2439, 0.9647, 0.2493, 0.9735, 0.2761, 0.9535, 0.2809, 0.9517, 0.28, 0.9501, 0.2751, 0.9521, 0.2702, 0.9558, 0.2761, 0.9535, 0.2751, 0.9521, 0.269, 0.9541, 0.2728, 0.9497, 0.2791, 0.9465, 0.2821, 0.9157, 0.2476, 0.9272, 0.2822, 0.9534, 0.2769, 0.9554, 0.2804, 0.9901, 0.3058, 0.9752, 0.2769, 0.9554, 0.2761, 0.9535, 0.2702, 0.9558, 0.2721, 0.9579, 0.2721, 0.9579, 0.2702, 0.9558, 0.2493, 0.9735, 0.2575, 0.9802, 0.3116, 0.9531, 0.3116, 0.9448, 0.2872, 0.9489, 0.2877, 0.9511, 0.2877, 0.9511, 0.2872, 0.9489, 0.2809, 0.9517, 0.2822, 0.9534, 0.2822, 0.9534, 0.2809, 0.9517, 0.2761, 0.9535, 0.2769, 0.9554, 0.2769, 0.9554, 0.2721, 0.9579, 0.2575, 0.9802, 0.2804, 0.9901, 0.2751, 0.9521, 0.2728, 0.9497, 0.2677, 0.9517, 0.269, 0.9541, 0.2851, 0.9442, 0.2865, 0.9471, 0.3101, 0.9383, 0.3043, 0.9298, 0.2419, 0.9562, 0.2439, 0.9647, 0.269, 0.9541, 0.2677, 0.9517, 0.2865, 0.9471, 0.2851, 0.9442, 0.2791, 0.9465, 0.28, 0.9501, 0.28, 0.9501, 0.2791, 0.9465, 0.2728, 0.9497, 0.2751, 0.9521, 0.2865, 0.9471, 0.2872, 0.9489, 0.3116, 0.9448, 0.3101, 0.9383, 0.2677, 0.9517, 0.2728, 0.9497, 0.2476, 0.9272, 0.2419, 0.9562, 0.2809, 0.9517, 0.2872, 0.9489, 0.2865, 0.9471, 0.28, 0.9501, 0.2791, 0.9465, 0.2851, 0.9442, 0.3043, 0.9298, 0.2821, 0.9157, 0.2877, 0.9511, 0.2822, 0.9534, 0.3058, 0.9752, 0.3116, 0.9531, 0.2702, 0.9558, 0.269, 0.9541, 0.2439, 0.9647, 0.2493, 0.9735, 0.2761, 0.9535, 0.2809, 0.9517, 0.28, 0.9501, 0.2751, 0.9521, 0.2702, 0.9558, 0.2761, 0.9535, 0.2751, 0.9521, 0.269, 0.9541, 0.2728, 0.9497, 0.2791, 0.9465, 0.2821, 0.9157, 0.2476, 0.9272, 0.2822, 0.9534, 0.2769, 0.9554, 0.2804, 0.9901, 0.3058, 0.9752, 0.2769, 0.9554, 0.2761, 0.9535, 0.2702, 0.9558, 0.2721, 0.9579, 0.2721, 0.9579, 0.2702, 0.9558, 0.2493, 0.9735, 0.2575, 0.9802, 0.3116, 0.9531, 0.3116, 0.9448, 0.2872, 0.9489, 0.2877, 0.9511, 0.2877, 0.9511, 0.2872, 0.9489, 0.2809, 0.9517, 0.2822, 0.9534, 0.2822, 0.9534, 0.2809, 0.9517, 0.2761, 0.9535, 0.2769, 0.9554, 0.2769, 0.9554, 0.2721, 0.9579, 0.2575, 0.9802, 0.2804, 0.9901, 0.2751, 0.9521, 0.2728, 0.9497, 0.2677, 0.9517, 0.269, 0.9541, 0.2851, 0.9442, 0.2865, 0.9471, 0.3101, 0.9383, 0.3043, 0.9298, 0.2419, 0.9562, 0.2439, 0.9647, 0.269, 0.9541, 0.2677, 0.9517, 0.2865, 0.9471, 0.2851, 0.9442, 0.2791, 0.9465, 0.28, 0.9501, 0.28, 0.9501, 0.2791, 0.9465, 0.2728, 0.9497, 0.2751, 0.9521, 0.2865, 0.9471, 0.2872, 0.9489, 0.3116, 0.9448, 0.3101, 0.9383, 0.2677, 0.9517, 0.2728, 0.9497, 0.2476, 0.9272, 0.2419, 0.9562, 0.2809, 0.9517, 0.2872, 0.9489, 0.2865, 0.9471, 0.28, 0.9501, 0.2791, 0.9465, 0.2851, 0.9442, 0.3043, 0.9298, 0.2821, 0.9157, 0.2877, 0.9511, 0.2822, 0.9534, 0.3058, 0.9752, 0.3116, 0.9531, 0.2702, 0.9558, 0.269, 0.9541, 0.2439, 0.9647, 0.2493, 0.9735, 0.2761, 0.9535, 0.2809, 0.9517, 0.28, 0.9501, 0.2751, 0.9521, 0.2702, 0.9558, 0.2761, 0.9535, 0.2751, 0.9521, 0.269, 0.9541, 0.2728, 0.9497, 0.2791, 0.9465, 0.2821, 0.9157, 0.2476, 0.9272, 0.2822, 0.9534, 0.2769, 0.9554, 0.2804, 0.9901, 0.3058, 0.9752, 0.2769, 0.9554, 0.2761, 0.9535, 0.2702, 0.9558, 0.2721, 0.9579, 0.2721, 0.9579, 0.2702, 0.9558, 0.2493, 0.9735, 0.2575, 0.9802, 0.3116, 0.9531, 0.3116, 0.9448, 0.2872, 0.9489, 0.2877, 0.9511, 0.2877, 0.9511, 0.2872, 0.9489, 0.2809, 0.9517, 0.2822, 0.9534, 0.2822, 0.9534, 0.2809, 0.9517, 0.2761, 0.9535, 0.2769, 0.9554, 0.2769, 0.9554, 0.2721, 0.9579, 0.2575, 0.9802, 0.2804, 0.9901, 0.2751, 0.9521, 0.2728, 0.9497, 0.2677, 0.9517, 0.269, 0.9541, 0.2851, 0.9442, 0.2865, 0.9471, 0.3101, 0.9383, 0.3043, 0.9298, 0.2419, 0.9562, 0.2439, 0.9647, 0.269, 0.9541, 0.2677, 0.9517, 0.2865, 0.9471, 0.2851, 0.9442, 0.2791, 0.9465, 0.28, 0.9501, 0.28, 0.9501, 0.2791, 0.9465, 0.2728, 0.9497, 0.2751, 0.9521, 0.2865, 0.9471, 0.2872, 0.9489, 0.3116, 0.9448, 0.3101, 0.9383])
me_circle_005.materials.append(mat_material_001)
me_circle_005.use_remesh_preserve_volume = False
me_circle_005.use_remesh_preserve_attributes = False
me_circle_005.use_mirror_vertex_groups = False
me_circle_005.update()
me_circle = bpy.data.meshes.new('Circle')
me_circle.from_pydata([(3.022, -0.2198, 2.982), (3.05, -0.2198, 3.066), (2.984, 0.2827, 2.995), (3.012, 0.2827, 3.079), (3.288, -0.2198, 2.893), (3.211, 0.2827, 2.919), (3.043, -0.01691, 3.046), (3.071, -0.01691, 3.13), (3.309, -0.01691, 2.957), (3.448, 0.2239, 2.874), (3.385, 0.2239, 2.812), (3.531, -0.01691, 2.826), (3.594, -0.01691, 2.889), (3.546, -0.2198, 2.842), (3.483, -0.2198, 2.779), (2.628, -0.01691, 2.942), (2.607, -0.2198, 2.878), (2.694, -0.2198, 3.136), (2.715, -0.01691, 3.2), (2.694, 0.2827, 3.136), (2.64, 0.2827, 2.975), (2.948, -0.3961, 2.934), (2.976, -0.3961, 3.018), (2.593, -0.3578, 2.904), (2.672, -0.3961, 3.071), (3.287, -0.2485, 2.894), (3.22, -0.3878, 2.843), (3.444, -0.2493, 2.788), (3.479, -0.2791, 2.863), (3.366, -0.3922, 2.757), (3.419, -0.3802, 2.837), (2.34, 0.06739, 2.939), (2.334, -0.07883, 2.92), (2.422, -0.1859, 3.184), (2.437, -0.0397, 3.23), (2.422, 0.1762, 3.184), (2.359, 0.1762, 3.052), (2.355, -0.2855, 2.984), (2.406, -0.3129, 3.136), (2.902, -0.4273, 2.885), (2.907, -0.4674, 2.977), (2.655, -0.4295, 2.881), (2.701, -0.4781, 2.994), (2.913, -0.5004, 2.786), (2.927, -0.5407, 2.88), (2.796, -0.5685, 2.748), (2.81, -0.6088, 2.843), (3.003, -0.5962, 2.67), (3.003, -0.6276, 2.746), (2.925, -0.6418, 2.645), (2.925, -0.6731, 2.722), (2.916, 0.2827, 2.974), (2.948, 0.2827, 3.111), (2.959, -0.01691, 3.007), (2.977, -0.2198, 3.101), (2.938, -0.2198, 2.943), (2.999, -0.01691, 3.165), (2.915, -0.3961, 3.049), (2.888, -0.3667, 2.891), (2.155, -0.05149, 2.919), (2.155, -0.2247, 3.18), (2.155, -0.05149, 3.225), (2.155, 0.1217, 3.18), (2.155, 0.1935, 3.072), (2.155, -0.2247, 2.964), (2.155, -0.2965, 3.072), (0.0, 0.4842, 1.973), (0.0, -0.7092, 1.974), (0.2579, -0.618, 1.973), (0.5139, -0.352, 1.972), (0.6281, -0.02567, 1.97), (0.4823, 0.2571, 1.966), (0.2316, 0.4296, 1.97), (0.0, 0.4118, 2.303), (0.0, -0.6614, 2.308), (0.304, -0.5733, 2.305), (0.5481, -0.3183, 2.302), (0.6212, -0.03723, 2.3), (0.5105, 0.1905, 2.295), (0.2625, 0.3607, 2.298), (0.0, 0.4708, 2.735), (0.0, -0.6986, 2.749), (0.4155, -0.6286, 2.749), (0.742, -0.3886, 2.748), (0.8403, -0.03822, 2.668), (0.7785, 0.2743, 2.736), (0.4104, 0.4219, 2.736), (0.0, 0.367, 3.399), (0.6306, -0.7614, -0.005647), (0.9077, -0.8108, -0.01398), (0.5361, -0.1208, -0.002889), (0.5666, 0.1951, -0.002913), (0.7858, 0.2944, -0.004451), (0.0, -0.5045, 3.326), (0.4737, -0.4435, 3.326), (0.7564, -0.3172, 3.326), (0.0, -0.6475, 3.095), (0.7667, 0.2511, 3.363), (0.4804, 0.3147, 3.399), (0.0, 0.3929, 1.646), (1.018, 0.08808, -0.002919), (1.183, -0.4599, -0.0093), (1.096, -0.4136, 0.1795), (0.962, 0.03211, 0.185), (0.7668, 0.2065, 0.1845), (0.0, -0.5327, 1.646), (0.2813, -0.4576, 1.649), (0.5382, -0.2796, 1.65), (0.615, -0.0261, 1.65), (0.5315, 0.2172, 1.649), (0.2711, 0.3229, 1.649), (0.0, 0.3771, 1.463), (0.5817, 0.1563, 0.183), (0.5277, -0.1443, 0.1816), (0.8652, -0.732, 0.1749), (0.6237, -0.7022, 0.1821), (0.6391, -0.2098, 0.3768), (0.0, -0.5032, 1.553), (0.2959, -0.4281, 1.558), (0.5547, -0.2778, 1.558), (0.6329, -0.0247, 1.558), (0.5496, 0.219, 1.559), (0.2864, 0.3043, 1.508), (0.0, -0.3272, 1.354), (0.0, -0.03722, 1.291), (0.0, 0.2582, 1.329), (0.3446, 0.2025, 1.36), (0.124, -0.03661, 1.303), (0.3088, -0.3304, 1.365), (0.7309, -0.2327, 0.379), (0.5802, -0.09198, 0.3736), (0.6093, 0.05365, 0.3756), (0.7365, 0.09447, 0.3781), (0.8361, -0.01816, 0.3791), (0.1741, -0.2801, 1.326), (0.5886, -0.2266, 1.357), (0.6477, -0.009448, 1.375), (0.5592, 0.2034, 1.394), (0.3401, 0.1332, 1.262), (0.1827, -0.08863, 1.251), (0.4007, -0.2974, 1.298), (0.2521, -0.2739, 1.262), (0.8272, -0.1537, 0.3775), (0.197, -0.4107, 1.441), (0.0, -0.4547, 1.422), (0.9327, 0.2678, 3.078), (0.947, 0.1798, 3.29), (0.953, -0.03274, 3.378), (0.947, -0.2453, 3.29), (0.9327, -0.3333, 3.078), (0.9183, -0.2453, 2.865), (0.9124, -0.03274, 2.777), (0.9183, 0.1798, 2.865), (1.956, 0.2246, 3.077), (1.956, 0.1491, 3.191), (1.956, -0.03299, 3.238), (1.956, -0.2151, 3.191), (1.956, -0.2906, 3.077), (1.956, -0.2151, 2.964), (1.956, -0.03299, 2.916), (1.956, 0.1491, 2.964), (2.155, 0.1217, 2.964), (0.3968, -0.0456, 3.551), (0.0, -0.04993, 3.626), (0.6771, -0.02953, 3.503), (0.4446, -0.582, 3.095), (0.7488, -0.4408, 3.095), (0.773, 0.348, 3.095), (0.4454, 0.4185, 3.095), (0.0, 0.4692, 3.095), (0.4213, -0.1012, 0.6949), (0.4779, -0.2308, 0.7012), (0.5846, -0.2492, 0.7182), (0.6692, 0.1422, 0.7599), (0.733, -0.1857, 0.7432), (0.5109, 0.09926, 0.7012), (0.7639, -0.01434, 0.7519), (1.547, -0.2144, 2.931), (1.545, -0.0231, 2.869), (1.558, -0.2144, 3.23), (1.558, -0.3063, 3.082), (1.485, 0.1691, 2.925), (1.609, 0.1672, 2.937), (1.614, 0.246, 3.081), (1.491, 0.2488, 3.081), (1.497, 0.1692, 3.237), (1.619, 0.1672, 3.224), (1.621, -0.0231, 3.284), (1.499, -0.0231, 3.301), (0.4691, 0.1076, 0.8384), (0.6422, 0.1572, 0.9152), (0.7258, -0.01274, 0.956), (0.7451, -0.01355, 0.8528), (0.6857, -0.1991, 0.9444), (0.7097, -0.1923, 0.8424), (0.5236, -0.2651, 0.9102), (0.5555, -0.2568, 0.8098), (0.4027, -0.2452, 0.8878), (0.4426, -0.2376, 0.7889), (0.3841, -0.09923, 0.7816), (0.3417, -0.09699, 0.8805), (0.2618, -0.5411, 1.828), (0.0, -0.6053, 1.829), (0.4804, -0.3138, 1.827), (0.5779, -0.03508, 1.825), (0.4535, 0.2064, 1.822), (0.2393, 0.3538, 1.825), (0.0, 0.4004, 1.827), (0.2846, -0.4703, 1.649), (0.0, -0.5482, 1.646), (0.5509, -0.2858, 1.649), (0.6306, -0.02296, 1.649), (0.5441, 0.2293, 1.649), (0.274, 0.3389, 1.649), (0.0, 0.4115, 1.646), (1.237, -0.05343, 2.831), (1.238, -0.3241, 3.076), (1.255, -0.2554, 2.905), (1.231, -0.2369, 3.249), (1.221, 0.2619, 3.078), (1.212, 0.1695, 2.9), (1.23, 0.1695, 3.255), (1.234, -0.05343, 3.329), (1.734, -0.2108, 2.951), (1.74, -0.2108, 3.204), (1.733, -0.03305, 2.898), (1.737, -0.2875, 3.077), (1.766, 0.1442, 2.954), (1.771, 0.239, 3.077), (1.772, 0.1442, 3.201), (1.773, -0.03305, 3.252), (3.355, -0.2198, 2.954), (3.272, -0.2198, 2.992), (3.195, 0.2827, 3.018), (3.28, 0.2712, 2.978), (3.377, -0.01691, 3.018), (3.293, -0.01691, 3.056), (3.274, -0.2694, 2.988), (3.344, -0.2722, 2.953), (3.281, -0.3876, 2.908), (3.21, -0.389, 2.94), (0.0, 0.2559, 3.399), (0.0, -0.5858, 3.326), (0.2593, -0.6451, 3.21), (0.2974, 0.1006, 3.471), (0.5342, -0.127, 3.493), (0.0, -0.1313, 3.626), (0.05167, -0.5324, 3.509), (0.0, 0.04759, 3.465), (0.0, 0.2483, 3.582), (0.3195, 0.09303, 3.654), (0.5252, -0.1346, 3.676), (0.1108, -0.032, 3.465), (0.2162, -0.1486, 3.543), (0.0, -0.1509, 3.582), (0.1073, -0.3525, 3.428), (0.0, -0.3799, 3.334)], [], [(51, 53, 15, 20), (234, 235, 12, 9), (233, 3, 7, 236), (235, 231, 13, 12), (6, 8, 4, 0), (231, 4, 14, 13), (2, 3, 233, 5), (2, 5, 8, 6), (4, 8, 11, 14), (52, 51, 20, 19), (11, 12, 13, 14), (10, 9, 12, 11), (5, 234, 9, 10), (4, 232, 1, 0), (8, 5, 10, 11), (19, 20, 36, 35), (17, 18, 34, 33), (21, 0, 25, 26), (54, 56, 18, 17), (56, 52, 19, 18), (53, 55, 16, 15), (41, 42, 24, 23), (54, 17, 24, 57), (24, 17, 33, 38), (55, 0, 21, 58), (1, 22, 240, 237), (238, 239, 30, 28), (25, 238, 28, 27), (27, 28, 30, 29), (239, 26, 29, 30), (26, 25, 27, 29), (22, 21, 26, 240), (33, 34, 61, 60), (37, 38, 65, 64), (32, 37, 64, 59), (16, 23, 37, 32), (20, 15, 31, 36), (23, 24, 38, 37), (18, 19, 35, 34), (15, 16, 32, 31), (39, 41, 23, 58), (44, 46, 50, 48), (42, 41, 45, 46), (40, 42, 46, 44), (39, 40, 44, 43), (41, 39, 43, 45), (47, 48, 50, 49), (43, 44, 48, 47), (45, 43, 47, 49), (46, 45, 49, 50), (22, 40, 39, 21), (58, 21, 39), (24, 42, 40, 57), (16, 55, 58, 23), (1, 54, 57, 22), (6, 0, 55, 53), (7, 3, 52, 56), (1, 7, 56, 54), (3, 2, 51, 52), (2, 6, 53, 51), (40, 22, 57), (35, 36, 63, 62), (38, 33, 60, 65), (36, 31, 161, 63), (34, 35, 62, 61), (31, 32, 59, 161), (66, 73, 79, 72), (70, 77, 76, 69), (71, 78, 77, 70), (68, 75, 74, 67), (72, 79, 78, 71), (69, 76, 75, 68), (78, 85, 84, 77), (75, 82, 81, 74), (79, 86, 85, 78), (76, 83, 82, 75), (73, 80, 86, 79), (77, 84, 83, 76), (102, 101, 100, 103), (84, 85, 152, 151), (165, 94, 93, 96), (113, 90, 88, 115), (168, 98, 97, 167), (88, 90, 91, 92, 100, 101, 89), (166, 95, 94, 165), (115, 88, 89, 114), (169, 87, 98, 168), (114, 89, 101, 102), (83, 84, 151, 150), (112, 91, 90, 113), (66, 72, 206, 207), (109, 110, 213, 212), (72, 71, 205, 206), (108, 109, 212, 211), (71, 70, 204, 205), (107, 108, 211, 210), (116, 115, 114, 129), (131, 112, 113, 130), (108, 120, 121, 109), (105, 117, 118, 106), (133, 103, 104, 132), (109, 121, 122, 110), (103, 100, 92, 104), (106, 118, 119, 107), (142, 102, 103, 133), (110, 122, 111, 99), (104, 92, 91, 112), (107, 119, 120, 108), (126, 125, 111, 122), (136, 191, 190, 137), (118, 143, 128), (134, 123, 124, 127), (130, 113, 115, 116), (127, 124, 125, 126), (190, 173, 175, 189), (143, 118, 117, 144), (118, 128, 119), (190, 192, 176, 173), (122, 121, 126), (132, 104, 112, 131), (141, 140, 128, 134), (129, 114, 102, 142), (140, 195, 193, 135), (120, 136, 137, 121), (127, 139, 141, 134), (171, 116, 129, 172), (121, 137, 138, 126), (126, 138, 139, 127), (138, 189, 200, 139), (128, 140, 135, 119), (119, 135, 136, 120), (141, 197, 195, 140), (134, 128, 143), (144, 123, 134, 143), (221, 185, 184, 219), (225, 159, 158, 223), (226, 157, 156, 224), (218, 179, 188, 222), (219, 184, 181, 220), (223, 158, 157, 226), (189, 175, 170, 199), (222, 188, 185, 221), (158, 159, 59, 64), (156, 157, 65, 60), (154, 155, 61, 62), (159, 160, 161, 59), (157, 158, 64, 65), (155, 156, 60, 61), (153, 154, 62, 63), (160, 153, 63, 161), (162, 98, 87, 163), (164, 97, 98, 162), (95, 164, 162, 94), (94, 162, 163, 93), (146, 97, 164, 147), (147, 164, 95, 148), (83, 166, 165, 82), (82, 165, 96, 81), (149, 148, 95, 166), (83, 150, 149, 166), (80, 169, 168, 86), (86, 168, 167, 85), (145, 167, 97, 146), (85, 167, 145, 152), (172, 129, 142, 174), (175, 131, 130, 170), (139, 200, 197, 141), (173, 132, 131, 175), (176, 133, 132, 173), (174, 142, 133, 176), (170, 130, 116, 171), (229, 154, 153, 228), (224, 156, 155, 230), (217, 177, 180, 216), (228, 153, 160, 227), (230, 155, 154, 229), (216, 180, 179, 218), (215, 178, 177, 217), (220, 181, 178, 215), (181, 182, 178), (187, 188, 179), (186, 183, 184, 185), (187, 186, 185, 188), (183, 182, 181, 184), (225, 227, 160, 159), (199, 170, 171, 198), (198, 171, 172, 196), (196, 172, 174, 194), (137, 190, 189, 138), (135, 193, 191, 136), (191, 192, 190), (199, 200, 189), (194, 192, 191, 193), (196, 194, 193, 195), (198, 196, 195, 197), (199, 198, 197, 200), (194, 174, 176, 192), (206, 213, 214, 207), (203, 210, 211, 204), (204, 211, 212, 205), (202, 209, 208, 201), (205, 212, 213, 206), (201, 208, 210, 203), (110, 99, 214, 213), (68, 67, 202, 201), (105, 106, 208, 209), (69, 68, 201, 203), (106, 107, 210, 208), (70, 69, 203, 204), (152, 220, 215, 151), (151, 215, 217, 150), (149, 216, 218, 148), (150, 217, 216, 149), (147, 222, 221, 146), (145, 219, 220, 152), (148, 218, 222, 147), (146, 221, 219, 145), (178, 182, 227, 225), (187, 230, 229, 186), (183, 228, 227, 182), (179, 224, 230, 187), (186, 229, 228, 183), (177, 223, 226, 180), (180, 226, 224, 179), (178, 225, 223, 177), (231, 232, 4), (233, 234, 5), (236, 232, 231, 235), (233, 236, 235, 234), (236, 7, 1, 232), (237, 238, 25), (239, 240, 26), (237, 240, 239, 238), (0, 1, 237, 25), (245, 246, 241, 244), (243, 242, 246, 245), (250, 249, 248, 252), (242, 247, 255, 256), (243, 245, 251, 247), (245, 244, 250, 251), (242, 243, 247), (244, 241, 249, 250), (253, 252, 248, 254), (255, 253, 254, 256), (247, 251, 253, 255), (251, 250, 252, 253)])
me_circle.polygons.foreach_set('use_smooth', [True] * 246)
_uv = me_circle.uv_layers.new(name='UVMap')
_uv.uv.foreach_set('vector', [0.2398, 0.02948, 0.2552, 0.08532, 0.1907, 0.09438, 0.1868, 0.03527, 0.897, 0.3304, 0.9269, 0.2944, 0.9527, 0.313, 0.9266, 0.3353, 0.8824, 0.3258, 0.8506, 0.315, 0.8786, 0.2621, 0.9151, 0.2865, 0.9269, 0.2944, 0.9502, 0.2715, 0.9652, 0.2957, 0.9527, 0.313, 0.272, 0.08248, 0.3225, 0.07797, 0.3269, 0.1181, 0.2729, 0.1224, 0.9502, 0.2715, 0.9588, 0.2583, 0.9783, 0.2916, 0.9652, 0.2957, 0.8451, 0.3308, 0.8506, 0.315, 0.8824, 0.3258, 0.8872, 0.3431, 0.2533, 0.02813, 0.3005, 0.02054, 0.3225, 0.07797, 0.272, 0.08248, 0.3269, 0.1181, 0.3225, 0.07797, 0.3714, 0.07325, 0.3712, 0.1152, 0.8386, 0.3093, 0.8317, 0.3344, 0.7814, 0.3285, 0.7953, 0.3017, 0.9628, 0.3228, 0.9527, 0.313, 0.9652, 0.2957, 0.9783, 0.2916, 0.9253, 0.3502, 0.9266, 0.3353, 0.9527, 0.313, 0.9628, 0.3228, 0.8872, 0.3431, 0.897, 0.3304, 0.9266, 0.3353, 0.9253, 0.3502, 0.9588, 0.2583, 0.9397, 0.2596, 0.9043, 0.211, 0.9298, 0.2111, 0.3225, 0.07797, 0.3005, 0.02054, 0.3426, 0.02562, 0.3714, 0.07325, 0.7953, 0.3017, 0.7814, 0.3285, 0.7247, 0.3129, 0.7369, 0.2766, 0.8108, 0.1978, 0.8062, 0.2432, 0.7442, 0.2308, 0.7473, 0.1996, 0.2639, 0.1596, 0.2729, 0.1224, 0.3273, 0.1253, 0.3193, 0.1558, 0.8808, 0.2078, 0.863, 0.2567, 0.8062, 0.2432, 0.8108, 0.1978, 0.863, 0.2567, 0.8386, 0.3093, 0.7953, 0.3017, 0.8062, 0.2432, 0.2552, 0.08532, 0.2554, 0.1263, 0.1912, 0.1359, 0.1907, 0.09438, 0.8081, 0.1187, 0.824, 0.136, 0.8128, 0.1567, 0.792, 0.1263, 0.8808, 0.2078, 0.8108, 0.1978, 0.8128, 0.1567, 0.8661, 0.1611, 0.8128, 0.1567, 0.8108, 0.1978, 0.7473, 0.1996, 0.7487, 0.1721, 0.2554, 0.1263, 0.2729, 0.1224, 0.2639, 0.1596, 0.2487, 0.1574, 0.9043, 0.211, 0.8821, 0.1574, 0.9289, 0.1469, 0.9446, 0.1629, 0.9539, 0.1557, 0.9402, 0.1419, 0.9584, 0.1363, 0.9638, 0.1437, 0.9615, 0.1667, 0.9539, 0.1557, 0.9638, 0.1437, 0.9783, 0.1419, 0.9783, 0.1419, 0.9638, 0.1437, 0.9584, 0.1363, 0.9578, 0.1218, 0.9402, 0.1419, 0.932, 0.1308, 0.9578, 0.1218, 0.9584, 0.1363, 0.3193, 0.1558, 0.3273, 0.1253, 0.3639, 0.1285, 0.3521, 0.1585, 0.8821, 0.1574, 0.8837, 0.1394, 0.932, 0.1308, 0.9289, 0.1469, 0.7473, 0.1996, 0.7442, 0.2308, 0.6407, 0.2318, 0.6439, 0.1787, 0.7449, 0.1409, 0.7487, 0.1721, 0.6516, 0.1377, 0.6533, 0.0957, 0.1352, 0.1323, 0.1413, 0.158, 0.04724, 0.1909, 0.03149, 0.1503, 0.1912, 0.1359, 0.1917, 0.1631, 0.1413, 0.158, 0.1352, 0.1323, 0.1868, 0.03527, 0.1907, 0.09438, 0.134, 0.1051, 0.1346, 0.06479, 0.792, 0.1263, 0.8128, 0.1567, 0.7487, 0.1721, 0.7449, 0.1409, 0.8062, 0.2432, 0.7953, 0.3017, 0.7369, 0.2766, 0.7442, 0.2308, 0.1907, 0.09438, 0.1912, 0.1359, 0.1352, 0.1323, 0.134, 0.1051, 0.2529, 0.1688, 0.2056, 0.1758, 0.1917, 0.1631, 0.2487, 0.1574, 0.8654, 0.1135, 0.8442, 0.1041, 0.8578, 0.08545, 0.8678, 0.08875, 0.824, 0.136, 0.8081, 0.1187, 0.8356, 0.08981, 0.8442, 0.1041, 0.8655, 0.1385, 0.824, 0.136, 0.8442, 0.1041, 0.8654, 0.1135, 0.8815, 0.127, 0.8655, 0.1385, 0.8654, 0.1135, 0.8825, 0.1049, 0.2056, 0.1758, 0.2529, 0.1688, 0.2587, 0.1921, 0.2375, 0.2092, 0.8737, 0.07753, 0.8678, 0.08875, 0.8578, 0.08545, 0.8578, 0.07368, 0.8825, 0.1049, 0.8654, 0.1135, 0.8678, 0.08875, 0.8737, 0.07753, 0.2375, 0.2092, 0.2587, 0.1921, 0.2798, 0.2187, 0.2656, 0.2302, 0.8442, 0.1041, 0.8356, 0.08981, 0.8578, 0.07368, 0.8578, 0.08545, 0.8821, 0.1574, 0.8655, 0.1385, 0.8815, 0.127, 0.8837, 0.1394, 0.2487, 0.1574, 0.2639, 0.1596, 0.2529, 0.1688, 0.8128, 0.1567, 0.824, 0.136, 0.8655, 0.1385, 0.8661, 0.1611, 0.1912, 0.1359, 0.2554, 0.1263, 0.2487, 0.1574, 0.1917, 0.1631, 0.9043, 0.211, 0.8808, 0.2078, 0.8661, 0.1611, 0.8821, 0.1574, 0.272, 0.08248, 0.2729, 0.1224, 0.2554, 0.1263, 0.2552, 0.08532, 0.8786, 0.2621, 0.8506, 0.315, 0.8386, 0.3093, 0.863, 0.2567, 0.9043, 0.211, 0.8786, 0.2621, 0.863, 0.2567, 0.8808, 0.2078, 0.8506, 0.315, 0.8451, 0.3308, 0.8317, 0.3344, 0.8386, 0.3093, 0.2533, 0.02813, 0.272, 0.08248, 0.2552, 0.08532, 0.2398, 0.02948, 0.8655, 0.1385, 0.8821, 0.1574, 0.8661, 0.1611, 0.7369, 0.2766, 0.7247, 0.3129, 0.6318, 0.3363, 0.6348, 0.2896, 0.7487, 0.1721, 0.7473, 0.1996, 0.6439, 0.1787, 0.6516, 0.1377, 0.1346, 0.06479, 0.134, 0.1051, 0.03149, 0.08315, 0.0448, 0.03382, 0.7442, 0.2308, 0.7369, 0.2766, 0.6348, 0.2896, 0.6407, 0.2318, 0.134, 0.1051, 0.1352, 0.1323, 0.03149, 0.1503, 0.03149, 0.08315, 0.01657, 0.9618, 0.02057, 0.9017, 0.07323, 0.9053, 0.06395, 0.9658, 0.2604, 0.2517, 0.2657, 0.3121, 0.2077, 0.3177, 0.2034, 0.2544, 0.1134, 0.9725, 0.1343, 0.9134, 0.1832, 0.9278, 0.1635, 0.9841, 0.1421, 0.2491, 0.1364, 0.3115, 0.0754, 0.2995, 0.08947, 0.2393, 0.06395, 0.9658, 0.07323, 0.9053, 0.1343, 0.9134, 0.1134, 0.9725, 0.2034, 0.2544, 0.2077, 0.3177, 0.1364, 0.3115, 0.1421, 0.2491, 0.1343, 0.9134, 0.1817, 0.8149, 0.2284, 0.8589, 0.1832, 0.9278, 0.1364, 0.3115, 0.134, 0.4019, 0.05543, 0.3824, 0.0754, 0.2995, 0.07323, 0.9053, 0.1002, 0.8162, 0.1817, 0.8149, 0.1343, 0.9134, 0.2077, 0.3177, 0.2154, 0.4213, 0.134, 0.4019, 0.1364, 0.3115, 0.02057, 0.9017, 0.02013, 0.8182, 0.1002, 0.8162, 0.07323, 0.9053, 0.2657, 0.3121, 0.2862, 0.3931, 0.2154, 0.4213, 0.2077, 0.3177, 0.7869, 0.6379, 0.793, 0.6061, 0.8706, 0.6481, 0.8544, 0.6789, 0.2284, 0.8589, 0.1817, 0.8149, 0.222, 0.7939, 0.2443, 0.8433, 0.1249, 0.4695, 0.1212, 0.5215, 0.03241, 0.499, 0.04116, 0.4481, 0.6871, 0.732, 0.6537, 0.7243, 0.6926, 0.6243, 0.7119, 0.6472, 0.1038, 0.7449, 0.107, 0.6827, 0.1648, 0.6787, 0.1719, 0.7374, 0.3919, 0.3624, 0.5116, 0.3223, 0.5732, 0.3174, 0.5998, 0.356, 0.5681, 0.4077, 0.4686, 0.4581, 0.3919, 0.4173, 0.1895, 0.4938, 0.1775, 0.5494, 0.1212, 0.5215, 0.1249, 0.4695, 0.7119, 0.6472, 0.6926, 0.6243, 0.7295, 0.6002, 0.7359, 0.6288, 0.01771, 0.7501, 0.01586, 0.6897, 0.107, 0.6827, 0.1038, 0.7449, 0.7359, 0.6288, 0.7295, 0.6002, 0.793, 0.6061, 0.7869, 0.6379, 0.2154, 0.4213, 0.2862, 0.3931, 0.2984, 0.4118, 0.2621, 0.4524, 0.9303, 0.7114, 0.9451, 0.6841, 0.9851, 0.7122, 0.9724, 0.7385, 0.9644, 0.9842, 0.9159, 0.9663, 0.927, 0.9557, 0.9737, 0.9679, 0.8594, 0.8769, 0.9168, 0.871, 0.9235, 0.8853, 0.8611, 0.8882, 0.9159, 0.9663, 0.8635, 0.957, 0.8688, 0.9474, 0.927, 0.9557, 0.8111, 0.8743, 0.8594, 0.8769, 0.8611, 0.8882, 0.8121, 0.8836, 0.8635, 0.957, 0.8103, 0.9502, 0.8107, 0.9416, 0.8688, 0.9474, 0.7594, 0.8745, 0.8111, 0.8743, 0.8121, 0.8836, 0.7581, 0.8854, 0.74, 0.7503, 0.7119, 0.6472, 0.7359, 0.6288, 0.7647, 0.7429, 0.9166, 0.7563, 0.9303, 0.7114, 0.9724, 0.7385, 0.9507, 0.7628, 0.8036, 0.5666, 0.8036, 0.5495, 0.8511, 0.5535, 0.8499, 0.5706, 0.652, 0.606, 0.6474, 0.5887, 0.7014, 0.5709, 0.7024, 0.5889, 0.8409, 0.7366, 0.8544, 0.6789, 0.9007, 0.6952, 0.8821, 0.747, 0.8499, 0.5706, 0.8511, 0.5535, 0.9049, 0.5595, 0.8991, 0.5864, 0.8544, 0.6789, 0.8706, 0.6481, 0.9154, 0.6631, 0.9007, 0.6952, 0.7024, 0.5889, 0.7014, 0.5709, 0.755, 0.555, 0.7564, 0.572, 0.8003, 0.7345, 0.7869, 0.6379, 0.8544, 0.6789, 0.8409, 0.7366, 0.8991, 0.5864, 0.9049, 0.5595, 0.96, 0.5746, 0.9472, 0.606, 0.9007, 0.6952, 0.9154, 0.6631, 0.9451, 0.6841, 0.9303, 0.7114, 0.7564, 0.572, 0.755, 0.555, 0.8036, 0.5495, 0.8036, 0.5666, 0.8997, 0.5198, 0.9677, 0.5423, 0.96, 0.5746, 0.9049, 0.5595, 0.8059, 0.5146, 0.8038, 0.4302, 0.8402, 0.4242, 0.8526, 0.5213, 0.7014, 0.5709, 0.6774, 0.5533, 0.6972, 0.5269, 0.6653, 0.5181, 0.6356, 0.5393, 0.6115, 0.4927, 0.6305, 0.4818, 0.7077, 0.7615, 0.6871, 0.732, 0.7119, 0.6472, 0.74, 0.7503, 0.9588, 0.4859, 0.9804, 0.4909, 0.9677, 0.5423, 0.8997, 0.5198, 0.8402, 0.4242, 0.8361, 0.3951, 0.8654, 0.3839, 0.8734, 0.4088, 0.6774, 0.5533, 0.7014, 0.5709, 0.6474, 0.5887, 0.6404, 0.5648, 0.7014, 0.5709, 0.6972, 0.5269, 0.755, 0.555, 0.8402, 0.4242, 0.8033, 0.4105, 0.8029, 0.3915, 0.8361, 0.3951, 0.9049, 0.5595, 0.8511, 0.5535, 0.8997, 0.5198, 0.8821, 0.747, 0.9007, 0.6952, 0.9303, 0.7114, 0.9166, 0.7563, 0.6818, 0.5024, 0.7154, 0.5089, 0.6972, 0.5269, 0.6653, 0.5181, 0.7647, 0.7429, 0.7359, 0.6288, 0.7869, 0.6379, 0.8003, 0.7345, 0.7154, 0.5089, 0.7338, 0.4273, 0.7675, 0.4295, 0.7597, 0.514, 0.8036, 0.5495, 0.8059, 0.5146, 0.8526, 0.5213, 0.8511, 0.5535, 0.6305, 0.4818, 0.6473, 0.4798, 0.6818, 0.5024, 0.6653, 0.5181, 0.7354, 0.8572, 0.74, 0.7503, 0.7647, 0.7429, 0.7712, 0.8478, 0.8511, 0.5535, 0.8526, 0.5213, 0.9032, 0.4938, 0.8997, 0.5198, 0.8997, 0.5198, 0.9032, 0.4938, 0.9528, 0.4698, 0.9588, 0.4859, 0.9032, 0.4938, 0.8734, 0.4088, 0.9177, 0.4058, 0.9528, 0.4698, 0.6972, 0.5269, 0.7154, 0.5089, 0.7597, 0.514, 0.755, 0.555, 0.755, 0.555, 0.7597, 0.514, 0.8059, 0.5146, 0.8036, 0.5495, 0.6818, 0.5024, 0.7103, 0.4245, 0.7338, 0.4273, 0.7154, 0.5089, 0.6653, 0.5181, 0.6972, 0.5269, 0.6774, 0.5533, 0.6404, 0.5648, 0.6356, 0.5393, 0.6653, 0.5181, 0.6774, 0.5533, 0.2642, 0.6793, 0.3141, 0.6776, 0.3173, 0.7175, 0.2678, 0.726, 0.4143, 0.499, 0.4483, 0.5267, 0.4221, 0.5573, 0.3903, 0.5358, 0.3771, 0.565, 0.4082, 0.5795, 0.4017, 0.6037, 0.3666, 0.5955, 0.2833, 0.5719, 0.3364, 0.5896, 0.3158, 0.6323, 0.2664, 0.6233, 0.2678, 0.726, 0.3173, 0.7175, 0.3256, 0.7572, 0.2746, 0.7724, 0.3903, 0.5358, 0.4221, 0.5573, 0.4082, 0.5795, 0.3771, 0.565, 0.8734, 0.4088, 0.8654, 0.3839, 0.9032, 0.3726, 0.9099, 0.3881, 0.2664, 0.6233, 0.3158, 0.6323, 0.3141, 0.6776, 0.2642, 0.6793, 0.4221, 0.5573, 0.4483, 0.5267, 0.4751, 0.5557, 0.4552, 0.5768, 0.4017, 0.6037, 0.4082, 0.5795, 0.4435, 0.5944, 0.4379, 0.6146, 0.3952, 0.676, 0.3972, 0.6397, 0.4341, 0.6429, 0.4332, 0.6717, 0.4268, 0.7621, 0.4067, 0.7259, 0.4436, 0.7128, 0.4595, 0.738, 0.4082, 0.5795, 0.4221, 0.5573, 0.4552, 0.5768, 0.4435, 0.5944, 0.3972, 0.6397, 0.4017, 0.6037, 0.4379, 0.6146, 0.4341, 0.6429, 0.3972, 0.7012, 0.3952, 0.676, 0.4332, 0.6717, 0.4352, 0.6929, 0.4067, 0.7259, 0.3972, 0.7012, 0.4352, 0.6929, 0.4436, 0.7128, 0.09295, 0.6073, 0.107, 0.6827, 0.01586, 0.6897, 0.01586, 0.6006, 0.149, 0.6151, 0.1648, 0.6787, 0.107, 0.6827, 0.09295, 0.6073, 0.1775, 0.5494, 0.149, 0.6151, 0.09295, 0.6073, 0.1212, 0.5215, 0.1212, 0.5215, 0.09295, 0.6073, 0.01586, 0.6006, 0.03241, 0.499, 0.2106, 0.6772, 0.1648, 0.6787, 0.149, 0.6151, 0.2148, 0.6212, 0.2148, 0.6212, 0.149, 0.6151, 0.1775, 0.5494, 0.2228, 0.5653, 0.2154, 0.4213, 0.1895, 0.4938, 0.1249, 0.4695, 0.134, 0.4019, 0.134, 0.4019, 0.1249, 0.4695, 0.04116, 0.4481, 0.05543, 0.3824, 0.2369, 0.5076, 0.2228, 0.5653, 0.1775, 0.5494, 0.1895, 0.4938, 0.2154, 0.4213, 0.2621, 0.4524, 0.2369, 0.5076, 0.1895, 0.4938, 0.02013, 0.8182, 0.01771, 0.7501, 0.1038, 0.7449, 0.1002, 0.8162, 0.1002, 0.8162, 0.1038, 0.7449, 0.1719, 0.7374, 0.1817, 0.8149, 0.2119, 0.7349, 0.1719, 0.7374, 0.1648, 0.6787, 0.2106, 0.6772, 0.1817, 0.8149, 0.1719, 0.7374, 0.2119, 0.7349, 0.222, 0.7939, 0.7712, 0.8478, 0.7647, 0.7429, 0.8003, 0.7345, 0.801, 0.8458, 0.9247, 0.8452, 0.9166, 0.7563, 0.9507, 0.7628, 0.975, 0.8359, 0.6473, 0.4798, 0.6825, 0.4156, 0.7103, 0.4245, 0.6818, 0.5024, 0.8843, 0.8572, 0.8821, 0.747, 0.9166, 0.7563, 0.9247, 0.8452, 0.8419, 0.845, 0.8409, 0.7366, 0.8821, 0.747, 0.8843, 0.8572, 0.801, 0.8458, 0.8003, 0.7345, 0.8409, 0.7366, 0.8419, 0.845, 0.6807, 0.8504, 0.7077, 0.7615, 0.74, 0.7503, 0.7354, 0.8572, 0.3665, 0.6775, 0.3952, 0.676, 0.3972, 0.7012, 0.3705, 0.7078, 0.3666, 0.5955, 0.4017, 0.6037, 0.3972, 0.6397, 0.3673, 0.637, 0.3117, 0.4931, 0.3633, 0.5181, 0.3473, 0.5528, 0.2959, 0.5318, 0.3705, 0.7078, 0.3972, 0.7012, 0.4067, 0.7259, 0.3773, 0.7382, 0.3673, 0.637, 0.3972, 0.6397, 0.3952, 0.676, 0.3665, 0.6775, 0.2959, 0.5318, 0.3473, 0.5528, 0.3364, 0.5896, 0.2833, 0.5719, 0.3399, 0.4497, 0.3869, 0.4811, 0.3633, 0.5181, 0.3117, 0.4931, 0.2746, 0.7724, 0.3256, 0.7572, 0.3539, 0.7956, 0.3008, 0.8232, 0.3256, 0.7572, 0.3521, 0.7481, 0.3539, 0.7956, 0.3423, 0.6347, 0.3158, 0.6323, 0.3364, 0.5896, 0.3412, 0.6772, 0.3446, 0.7127, 0.3173, 0.7175, 0.3141, 0.6776, 0.3423, 0.6347, 0.3412, 0.6772, 0.3141, 0.6776, 0.3158, 0.6323, 0.3446, 0.7127, 0.3521, 0.7481, 0.3256, 0.7572, 0.3173, 0.7175, 0.3863, 0.7833, 0.3773, 0.7382, 0.4067, 0.7259, 0.4268, 0.7621, 0.6904, 0.398, 0.697, 0.3825, 0.7215, 0.3892, 0.7165, 0.4056, 0.7165, 0.4056, 0.7215, 0.3892, 0.7413, 0.3906, 0.7378, 0.4079, 0.7378, 0.4079, 0.7413, 0.3906, 0.771, 0.3911, 0.7693, 0.4098, 0.8526, 0.5213, 0.8402, 0.4242, 0.8734, 0.4088, 0.9032, 0.4938, 0.7597, 0.514, 0.7675, 0.4295, 0.8038, 0.4302, 0.8059, 0.5146, 0.8038, 0.4302, 0.8033, 0.4105, 0.8402, 0.4242, 0.9099, 0.3881, 0.9177, 0.4058, 0.8734, 0.4088, 0.7693, 0.4098, 0.8033, 0.4105, 0.8038, 0.4302, 0.7675, 0.4295, 0.7378, 0.4079, 0.7693, 0.4098, 0.7675, 0.4295, 0.7338, 0.4273, 0.7165, 0.4056, 0.7378, 0.4079, 0.7338, 0.4273, 0.7103, 0.4245, 0.6904, 0.398, 0.7165, 0.4056, 0.7103, 0.4245, 0.6825, 0.4156, 0.7693, 0.4098, 0.771, 0.3911, 0.8029, 0.3915, 0.8033, 0.4105, 0.927, 0.9557, 0.9235, 0.8853, 0.9856, 0.8889, 0.9737, 0.9679, 0.7467, 0.9483, 0.7581, 0.8854, 0.8121, 0.8836, 0.8107, 0.9416, 0.8107, 0.9416, 0.8121, 0.8836, 0.8611, 0.8882, 0.8688, 0.9474, 0.6236, 0.9658, 0.6224, 0.8823, 0.686, 0.8848, 0.6761, 0.954, 0.8688, 0.9474, 0.8611, 0.8882, 0.9235, 0.8853, 0.927, 0.9557, 0.6761, 0.954, 0.686, 0.8848, 0.7581, 0.8854, 0.7467, 0.9483, 0.9168, 0.871, 0.9809, 0.8705, 0.9856, 0.8889, 0.9235, 0.8853, 0.6888, 0.9647, 0.6362, 0.9842, 0.6236, 0.9658, 0.6761, 0.954, 0.6294, 0.864, 0.6943, 0.8719, 0.686, 0.8848, 0.6224, 0.8823, 0.7522, 0.9577, 0.6888, 0.9647, 0.6761, 0.954, 0.7467, 0.9483, 0.6943, 0.8719, 0.7594, 0.8745, 0.7581, 0.8854, 0.686, 0.8848, 0.8103, 0.9502, 0.7522, 0.9577, 0.7467, 0.9483, 0.8107, 0.9416, 0.222, 0.7939, 0.2746, 0.7724, 0.3008, 0.8232, 0.2443, 0.8433, 0.2984, 0.4118, 0.3399, 0.4497, 0.3117, 0.4931, 0.2621, 0.4524, 0.2369, 0.5076, 0.2959, 0.5318, 0.2833, 0.5719, 0.2228, 0.5653, 0.2621, 0.4524, 0.3117, 0.4931, 0.2959, 0.5318, 0.2369, 0.5076, 0.2148, 0.6212, 0.2664, 0.6233, 0.2642, 0.6793, 0.2106, 0.6772, 0.2119, 0.7349, 0.2678, 0.726, 0.2746, 0.7724, 0.222, 0.7939, 0.2228, 0.5653, 0.2833, 0.5719, 0.2664, 0.6233, 0.2148, 0.6212, 0.2106, 0.6772, 0.2642, 0.6793, 0.2678, 0.726, 0.2119, 0.7349, 0.3539, 0.7956, 0.3521, 0.7481, 0.3773, 0.7382, 0.3863, 0.7833, 0.3423, 0.6347, 0.3673, 0.637, 0.3665, 0.6775, 0.3412, 0.6772, 0.3446, 0.7127, 0.3705, 0.7078, 0.3773, 0.7382, 0.3521, 0.7481, 0.3364, 0.5896, 0.3666, 0.5955, 0.3673, 0.637, 0.3423, 0.6347, 0.3412, 0.6772, 0.3665, 0.6775, 0.3705, 0.7078, 0.3446, 0.7127, 0.3633, 0.5181, 0.3903, 0.5358, 0.3771, 0.565, 0.3473, 0.5528, 0.3473, 0.5528, 0.3771, 0.565, 0.3666, 0.5955, 0.3364, 0.5896, 0.3869, 0.4811, 0.4143, 0.499, 0.3903, 0.5358, 0.3633, 0.5181, 0.9502, 0.2715, 0.9397, 0.2596, 0.9588, 0.2583, 0.8824, 0.3258, 0.897, 0.3304, 0.8872, 0.3431, 0.9151, 0.2865, 0.9397, 0.2596, 0.9502, 0.2715, 0.9269, 0.2944, 0.8824, 0.3258, 0.9151, 0.2865, 0.9269, 0.2944, 0.897, 0.3304, 0.9151, 0.2865, 0.8786, 0.2621, 0.9043, 0.211, 0.9397, 0.2596, 0.9446, 0.1629, 0.9539, 0.1557, 0.9615, 0.1667, 0.9402, 0.1419, 0.9289, 0.1469, 0.932, 0.1308, 0.9446, 0.1629, 0.9289, 0.1469, 0.9402, 0.1419, 0.9539, 0.1557, 0.9298, 0.2111, 0.9043, 0.211, 0.9446, 0.1629, 0.9615, 0.1667, 0.09295, 0.6073, 0.01586, 0.6006, 0.01586, 0.6897, 0.107, 0.6827, 0.1212, 0.5215, 0.03241, 0.499, 0.01586, 0.6006, 0.09295, 0.6073, 0.107, 0.6827, 0.01586, 0.6897, 0.01586, 0.6897, 0.107, 0.6827, 0.03241, 0.499, 0.1212, 0.5215, 0.1212, 0.5215, 0.03241, 0.499, 0.1212, 0.5215, 0.09295, 0.6073, 0.09295, 0.6073, 0.1212, 0.5215, 0.09295, 0.6073, 0.107, 0.6827, 0.107, 0.6827, 0.09295, 0.6073, 0.03241, 0.499, 0.1212, 0.5215, 0.1212, 0.5215, 0.107, 0.6827, 0.01586, 0.6897, 0.01586, 0.6897, 0.107, 0.6827, 0.09295, 0.6073, 0.107, 0.6827, 0.01586, 0.6897, 0.01586, 0.6006, 0.1212, 0.5215, 0.09295, 0.6073, 0.01586, 0.6006, 0.03241, 0.499, 0.1212, 0.5215, 0.09295, 0.6073, 0.09295, 0.6073, 0.1212, 0.5215, 0.09295, 0.6073, 0.107, 0.6827, 0.107, 0.6827, 0.09295, 0.6073])
me_circle.materials.append(mat_material)
me_circle.use_remesh_preserve_volume = False
me_circle.use_remesh_preserve_attributes = False
me_circle.use_mirror_vertex_groups = False
me_circle.use_paint_bone_selection = False
me_circle.use_paint_mask = True
me_circle.update()
arm_armature = bpy.data.armatures.new('Armature')  # bones are not reproduced

# ---- objects
ob_armature = bpy.data.objects.new('Armature', arm_armature)
ob_circle_005 = bpy.data.objects.new('Circle.005', me_circle_005)
ob_circle = bpy.data.objects.new('Circle', me_circle)

# ---- transforms, parenting, visibility, modifiers, constraints
ob_armature.location = (0.0, 0.0, 0.0)
ob_armature.show_in_front = True
ob_armature.lineart.crease_threshold = 0.0
ob_circle_005.parent = ob_armature
ob_circle_005.location = (0.0, 0.0, 0.0)
ob_circle_005.lineart.crease_threshold = 0.0
_vg = ob_circle_005.vertex_groups.new(name='back1')
_vg = ob_circle_005.vertex_groups.new(name='back2')
for _i, _w in zip([0, 1, 2, 3, 4, 5, 6, 13, 14, 15, 16, 17, 18, 19, 20, 36, 37, 38, 39, 40, 41, 42, 43, 44, 45, 46, 57, 59, 60, 62, 64, 66, 67, 86, 88, 98, 99, 100, 101, 102, 103, 106, 107, 108, 109, 126, 127, 130, 131, 132, 133, 134, 135, 136, 141, 143, 144, 145, 146, 147, 148, 149, 150, 151, 152, 154, 159, 160, 161, 162, 163, 164, 165, 166, 168, 170, 171, 172, 173, 174, 175, 177, 178, 179, 181, 182, 183, 184, 185, 186, 187, 214, 215, 216, 217, 218, 219, 220, 222, 224, 225, 226, 227, 228, 229, 231, 232, 233, 235, 236, 237, 238, 239, 240, 241, 242, 243, 244, 245, 246, 247, 248, 250, 252, 253, 254, 255, 256, 257, 259, 260, 261, 263, 264, 265, 266, 267, 268, 269, 270, 271, 272, 273, 274, 275, 276, 278, 280, 281, 282, 283, 284, 285, 287, 288, 289, 291, 292, 293, 294, 295, 296, 297, 298, 299, 300, 301, 302, 303, 304, 306, 308, 309, 310, 311, 312, 313, 315, 316, 317, 319, 320, 321, 322, 323, 324, 325, 326, 327, 328, 329, 330, 331, 332, 334, 336, 337, 338, 339, 340, 341, 343, 344, 345, 347, 348, 349, 350, 351, 352, 353], [0.08555, 0.07505, 0.04432, 0.02599, 0.02839, 0.02408, 0.04324, 0.9994, 0.2615, 0.2273, 0.1364, 0.1257, 0.09988, 0.1161, 0.1586, 0.1689, 0.1988, 0.1931, 0.1008, 0.06627, 0.05338, 0.04333, 0.06026, 0.0533, 0.08667, 0.07743, 0.02894, 0.06027, 0.007415, 0.008965, 0.01798, 0.05158, 0.05158, 0.03488, 0.0004147, 0.1696, 0.09302, 0.06356, 0.05969, 0.1819, 0.147, 0.01798, 0.003708, 0.0446, 0.1313, 0.006861, 0.01372, 0.03478, 0.006861, 0.03478, 0.01372, 0.01372, 0.006861, 0.03478, 0.01798, 0.05158, 0.1331, 0.108, 0.0683, 0.08441, 0.03865, 0.05456, 0.1096, 0.09027, 0.05158, 0.01798, 0.006861, 0.002287, 0.004574, 0.002287, 0.004574, 0.006282, 0.006861, 0.0005078, 0.0005484, 0.006861, 0.006313, 0.002287, 0.002287, 0.004574, 0.004574, 0.0007276, 0.006861, 0.006036, 0.0006544, 0.006207, 0.006861, 0.002287, 0.002287, 0.004574, 0.004574, 0.002287, 0.004574, 0.002287, 0.004574, 0.006282, 0.006861, 0.0005078, 0.0005484, 0.006861, 0.006313, 0.002287, 0.002287, 0.004574, 0.004574, 0.0007276, 0.006861, 0.006036, 0.0006544, 0.006207, 0.006861, 0.002287, 0.002287, 0.004574, 0.004574, 0.002287, 0.004574, 0.002287, 0.004574, 0.006282, 0.006861, 0.0005078, 0.0005484, 0.006861, 0.006313, 0.002287, 0.002287, 0.004574, 0.004574, 0.0007276, 0.006861, 0.006036, 0.0006544, 0.006207, 0.006861, 0.002287, 0.002287, 0.004574, 0.004574, 0.002287, 0.004574, 0.002287, 0.004574, 0.006282, 0.006861, 0.0005078, 0.0005484, 0.006861, 0.006313, 0.002287, 0.002287, 0.004574, 0.004574, 0.0007276, 0.006861, 0.006036, 0.0006544, 0.006207, 0.006861, 0.002287, 0.002287, 0.004574, 0.004574, 0.002287, 0.004574, 0.002287, 0.004574, 0.006282, 0.006861, 0.0005078, 0.0005484, 0.006861, 0.006313, 0.002287, 0.002287, 0.004574, 0.004574, 0.0007276, 0.006861, 0.006036, 0.0006544, 0.006207, 0.006861, 0.002287, 0.002287, 0.004574, 0.004574, 0.002287, 0.004574, 0.002287, 0.004574, 0.006282, 0.006861, 0.0005078, 0.0005484, 0.006861, 0.006313, 0.002287, 0.002287, 0.004574, 0.004574, 0.0007276, 0.006861, 0.006036, 0.0006544, 0.006207, 0.006861, 0.002287, 0.002287, 0.004574, 0.004574]): _vg.add([_i], _w, 'REPLACE')
_vg = ob_circle_005.vertex_groups.new(name='head')
for _i, _w in zip([0, 1, 2, 3, 4, 5, 6, 7, 8, 9, 10, 11, 12, 14, 15, 16, 17, 18, 19, 20, 21, 22, 23, 24, 25, 26, 27, 28, 29, 30, 31, 32, 33, 34, 35, 36, 37, 38, 39, 40, 41, 42, 43, 44, 45, 46, 47, 48, 49, 50, 51, 52, 53, 54, 55, 56, 57, 58, 59, 60, 61, 62, 63, 64, 65, 66, 67, 68, 69, 70, 71, 72, 73, 74, 75, 76, 77, 78, 79, 80, 81, 82, 83, 84, 85, 86, 87, 88, 89, 90, 91, 92, 93, 94, 95, 96, 97, 98, 99, 100, 101, 102, 103, 104, 105, 106, 107, 108, 109, 110, 111, 112, 113, 114, 115, 116, 117, 118, 119, 120, 121, 122, 123, 124, 125, 126, 127, 128, 129, 130, 131, 132, 133, 134, 135, 136, 137, 138, 139, 140, 141, 142, 143, 144, 145, 146, 147, 148, 149, 150, 151, 152, 153, 154, 155, 156, 157, 158, 159, 160, 161, 162, 163, 164, 165, 166, 167, 168, 169, 170, 171, 172, 173, 174, 175, 176, 177, 178, 179, 180, 181, 182, 183, 184, 185, 186, 187, 188, 190, 191, 192, 193, 196, 197, 198, 199, 200, 201, 202, 204, 205, 206, 208, 209, 210, 211, 212, 213, 214, 215, 216, 217, 218, 219, 220, 221, 222, 223, 224, 225, 226, 227, 228, 229, 230, 231, 232, 233, 234, 235, 236, 237, 238, 239, 240, 241, 242, 243, 244, 245, 246, 247, 248, 249, 250, 251, 252, 253, 254, 255, 256, 257, 258, 259, 260, 261, 262, 263, 264, 265, 266, 267, 268, 269, 270, 271, 272, 273, 274, 275, 276, 277, 278, 279, 280, 281, 282, 283, 284, 285, 286, 287, 288, 289, 290, 291, 292, 293, 294, 295, 296, 297, 298, 299, 300, 301, 302, 303, 304, 305, 306, 307, 308, 309, 310, 311, 312, 313, 314, 315, 316, 317, 318, 319, 320, 321, 322, 323, 324, 325, 326, 327, 328, 329, 330, 331, 332, 333, 334, 335, 336, 337, 338, 339, 340, 341, 342, 343, 344, 345, 346, 347, 348, 349, 350, 351, 352, 353], [0.6491, 0.7663, 0.7798, 0.7547, 0.6888, 0.666, 0.6563, 1.005e-09, 0.0, 9.033e-26, 3.104e-28, 0.0, 6.702e-21, 0.1831, 0.3868, 0.4467, 0.3639, 0.4692, 0.2763, 0.1725, 2.988e-18, 3.093e-22, 7.701e-20, 6.709e-14, 5.412e-06, 0.0002373, 3.024e-18, 3.066e-09, 1.938e-06, 2.014e-11, 1.422e-14, 2.382e-21, 3.331e-30, 0.0, 2.491e-08, 0.3949, 0.3164, 0.5026, 0.5402, 0.5515, 0.5654, 0.6211, 0.4296, 0.4776, 0.3073, 0.3565, 0.0, 9.006e-32, 3.261e-18, 2.987e-16, 1.181e-06, 0.8525, 8.348e-09, 8.857e-10, 1.042e-25, 1.703e-35, 0.8157, 7.486e-41, 0.806, 1.924e-25, 2.54e-29, 0.8161, 8.621e-13, 0.845, 1.235e-36, 0.8293, 0.8293, 1.107e-31, 0.0, 0.0, 0.0, 3.449e-31, 0.0, 0.0, 1.164e-32, 8.171e-24, 2.125e-37, 0.0, 1.58e-20, 0.0, 0.0, 2.036e-37, 1.105e-08, 0.7017, 0.8356, 0.8067, 0.875, 0.8237, 0.848, 0.8699, 0.854, 5.339e-38, 4.043e-38, 0.000572, 0.006051, 0.1209, 0.04344, 0.5479, 0.5856, 0.5745, 0.7731, 0.4167, 0.5214, 0.8525, 0.0, 0.845, 0.0, 0.8109, 0.5667, 3.696e-31, 0.0, 0.0, 0.0, 3.265e-14, 0.0, 0.0, 8.176e-22, 0.0, 2.389e-37, 0.1486, 0.07436, 0.142, 2.71e-37, 1.749e-08, 0.8846, 0.0, 1.376e-37, 3.926e-36, 1.629e-22, 0.8371, 0.0, 0.8371, 0.0, 1.376e-37, 0.0, 0.8371, 1.042e-25, 1.328e-36, 0.875, 2.677e-15, 0.845, 0.8525, 0.8293, 0.6264, 0.6841, 0.7105, 0.6472, 0.7106, 0.6362, 0.6349, 0.6913, 0.8293, 0.8525, 0.845, 0.0004057, 0.8846, 0.0, 7.853e-22, 1.788e-35, 0.0, 0.0, 3.872e-21, 1.396e-10, 0.0, 0.0, 2.392e-42, 0.0, 4.064e-44, 1.695e-38, 0.0, 0.0, 0.0, 0.0, 6.149e-37, 3.994e-42, 1.019e-32, 1.254e-16, 0.0, 0.0, 6.135e-22, 1.075e-18, 2.298e-39, 0.0, 0.0, 2.15e-15, 0.0, 0.0, 0.8356, 8.857e-10, 0.8418, 0.848, 3.261e-18, 0.8418, 0.0, 0.848, 8.857e-10, 0.8356, 0.0, 3.261e-18, 4.428e-10, 0.8418, 4.428e-10, 0.0, 0.0, 0.848, 0.8356, 8.857e-10, 3.261e-18, 2.522e-32, 2.858e-27, 2.023e-10, 1.176e-05, 2.243e-23, 3.196e-30, 8.579e-22, 2.734e-23, 6.978e-26, 9.616e-10, 5.992e-42, 1.594e-37, 1.803e-32, 5.248e-34, 1.605e-24, 1.767e-23, 2.791e-27, 3.017e-11, 2.34e-34, 1.992e-36, 1.294e-13, 3.368e-06, 2.989e-31, 1.401e-45, 7.236e-34, 6.9e-07, 7.727e-29, 0.0, 9.303e-14, 8.659e-13, 0.0, 4.4e-18, 3.347e-22, 7.225e-26, 5.796e-07, 5.276e-13, 3.452e-11, 4.243e-08, 2.629e-28, 1.328e-21, 4.199e-06, 1.939e-06, 1.103e-10, 4.793e-06, 5.967e-07, 1.523e-10, 2.942e-27, 0.0, 1.291e-15, 1.322e-08, 1.341e-21, 0.0, 2.412e-07, 2.505e-14, 8.313e-19, 2.176e-13, 0.9036, 0.9003, 0.9036, 0.9003, 0.8979, 0.8971, 0.9061, 0.9068, 0.906, 0.9068, 0.8971, 0.8979, 0.9036, 0.9036, 0.9003, 0.9003, 0.9068, 0.9058, 0.8971, 0.8983, 0.9068, 0.9059, 0.898, 0.8971, 0.9036, 0.9036, 0.9003, 0.9003, 0.9036, 0.9003, 0.9036, 0.9003, 0.8979, 0.8971, 0.9061, 0.9068, 0.906, 0.9068, 0.8971, 0.8979, 0.9036, 0.9036, 0.9003, 0.9003, 0.9068, 0.9058, 0.8971, 0.8983, 0.9068, 0.9059, 0.898, 0.8971, 0.9036, 0.9036, 0.9003, 0.9003, 0.9036, 0.9003, 0.9036, 0.9003, 0.8979, 0.8971, 0.9061, 0.9068, 0.906, 0.9068, 0.8971, 0.8979, 0.9036, 0.9036, 0.9003, 0.9003, 0.9068, 0.9058, 0.8971, 0.8983, 0.9068, 0.9059, 0.898, 0.8971, 0.9036, 0.9036, 0.9003, 0.9003]): _vg.add([_i], _w, 'REPLACE')
_vg = ob_circle_005.vertex_groups.new(name='head.001')
for _i, _w in zip([2, 3, 7, 8, 9, 10, 11, 12, 21, 22, 23, 24, 25, 26, 27, 28, 29, 30, 31, 32, 33, 34, 35, 47, 48, 49, 50, 51, 52, 53, 54, 55, 56, 57, 58, 59, 60, 61, 62, 63, 64, 65, 68, 69, 70, 71, 72, 73, 74, 75, 76, 77, 78, 79, 80, 81, 82, 83, 84, 85, 86, 88, 89, 90, 91, 92, 93, 94, 95, 96, 97, 101, 104, 105, 107, 108, 110, 111, 112, 113, 114, 115, 116, 117, 118, 119, 120, 121, 122, 123, 124, 126, 127, 128, 129, 131, 132, 133, 134, 135, 137, 138, 140, 153, 155, 157, 158, 159, 160, 161, 162, 163, 164, 165, 166, 167, 168, 169, 170, 171, 172, 173, 174, 175, 176, 177, 178, 179, 180, 181, 182, 183, 184, 185, 186, 187, 188, 189, 190, 191, 192, 193, 194, 195, 196, 197, 198, 199, 200, 201, 202, 203, 204, 205, 206, 207, 208, 209, 210, 211, 212, 213, 214, 215, 216, 217, 218, 219, 220, 221, 222, 223, 224, 225, 226, 227, 228, 229, 230, 231, 232, 233, 234, 235, 236, 237, 238, 239, 240, 241, 242, 243, 244, 245, 246, 247, 248, 249, 250, 251, 252, 253, 254, 255, 256, 257, 258, 259, 260, 261, 262, 263, 264, 265, 266, 267, 268, 269, 270, 271, 274, 275, 276, 277, 278, 279, 280, 281, 282, 283, 284, 285, 286, 287, 290, 291, 294, 298, 299, 302, 303, 304, 305, 306, 308, 309, 310, 311, 312, 313, 314, 318, 319, 326, 327, 328, 329, 330, 331, 333, 340, 341, 342, 343, 344, 345, 347, 348, 351, 352, 353], [0.0003066, 0.00196, 0.9996, 1.0, 1.0, 1.0, 1.0, 1.0, 1.0, 1.0, 1.0, 1.0, 1.0, 1.0, 1.0, 1.0, 1.0, 1.0, 1.0, 1.0, 1.0, 1.0, 1.0, 1.0, 1.0, 0.9547, 0.811, 0.6853, 0.04751, 0.9901, 0.9879, 1.0, 1.0, 0.009305, 1.0, 0.00333, 1.0, 1.0, 0.03416, 1.0, 0.01634, 1.0, 1.0, 1.0, 1.0, 1.0, 1.0, 1.0, 1.0, 1.0, 1.0, 1.0, 1.0, 1.0, 1.0, 1.0, 1.0, 1.0, 0.7731, 0.09445, 0.02008, 0.04582, 0.1186, 0.2114, 0.1271, 1.0, 1.0, 0.9957, 0.9944, 1.0, 0.9675, 6.528e-05, 0.0, 1.0, 1.0, 0.006119, 0.9915, 1.0, 1.0, 0.9998, 0.9703, 1.0, 1.0, 0.9996, 1.0, 1.0, 0.9988, 1.0, 1.0, 1.0, 0.9946, 1.0, 1.0, 1.0, 0.9992, 1.0, 0.01211, 1.0, 1.0, 1.0, 1.0, 1.0, 1.0, 0.0, 0.9982, 0.9965, 0.9938, 0.9999, 1.0, 1.0, 0.9944, 1.0, 1.0, 1.0, 1.0, 1.0, 1.0, 1.0, 1.0, 1.0, 1.0, 0.9999, 1.0, 1.0, 1.0, 1.0, 1.0, 1.0, 1.0, 1.0, 1.0, 0.9999, 0.9997, 1.0, 1.0, 0.98, 0.09445, 0.9998, 0.9879, 0.1065, 0.1186, 0.9547, 0.9999, 1.0, 0.1065, 0.9998, 0.1186, 0.9879, 0.09445, 1.0, 0.9547, 0.9999, 0.9713, 0.1065, 0.9713, 0.9999, 0.9998, 1.0, 0.1186, 0.09445, 0.9879, 0.9547, 1.0, 1.0, 1.0, 1.0, 1.0, 1.0, 1.0, 1.0, 1.0, 1.0, 1.0, 1.0, 1.0, 1.0, 1.0, 1.0, 1.0, 0.9994, 1.0, 1.0, 1.0, 1.0, 0.9977, 0.9839, 0.9999, 1.0, 1.0, 1.0, 0.9997, 1.0, 1.0, 1.0, 1.0, 1.0, 1.0, 0.9971, 1.0, 0.9938, 1.0, 1.0, 1.0, 0.9925, 0.9999, 1.0, 0.9978, 1.0, 1.0, 0.9951, 1.0, 1.0, 1.0, 1.0, 0.9972, 1.0, 1.0, 0.9867, 0.008863, 0.008724, 0.03362, 0.0364, 0.03542, 0.03886, 0.008939, 0.008737, 0.008394, 0.008565, 0.04933, 0.05904, 0.05749, 0.048, 0.0382, 0.03194, 0.008469, 0.008153, 0.05856, 0.006496, 0.006773, 0.02811, 0.02935, 0.02785, 0.02874, 0.006185, 0.006516, 0.006875, 0.04143, 0.04881, 0.04788, 0.04079, 0.0, 0.0, 0.0, 0.0, 0.0, 0.0, 0.0, 0.001755, 9.462e-05, 0.0, 2.666e-11, 4.481e-10, 0.0, 0.0, 0.0, 0.0, 0.0, 0.0, 0.0, 0.0, 0.0]): _vg.add([_i], _w, 'REPLACE')
_m = ob_circle_005.modifiers.new('Mirror', 'MIRROR')
_m.use_clip = True
_m = ob_circle_005.modifiers.new('Armature', 'ARMATURE')
_m.object = ob_armature
ob_circle.parent = ob_armature
ob_circle.location = (0.0, 0.0, 0.0)
ob_circle.lineart.crease_threshold = 0.0
_vg = ob_circle.vertex_groups.new(name='hip')
for _i, _w in zip([99, 105, 111, 117, 123, 124, 125, 127, 128, 134, 139, 141, 143, 144, 209, 214], [0.03123, 0.02187, 0.07229, 0.04767, 0.1568, 0.8779, 0.1348, 0.2812, 0.005518, 0.09257, 0.1207, 0.03002, 0.04156, 0.08884, 0.005877, 0.01808]): _vg.add([_i], _w, 'REPLACE')
_vg = ob_circle.vertex_groups.new(name='back1')
for _i, _w in zip([66, 67, 68, 69, 70, 71, 72, 73, 74, 75, 76, 77, 78, 79, 80, 81, 82, 84, 86, 99, 105, 106, 107, 108, 109, 110, 111, 117, 118, 119, 120, 121, 122, 123, 124, 125, 126, 127, 128, 134, 135, 136, 137, 138, 139, 140, 141, 143, 144, 201, 202, 203, 204, 205, 206, 207, 208, 209, 210, 211, 212, 213, 214], [0.53, 0.4766, 0.4935, 0.4412, 0.3624, 0.4, 0.5229, 0.1794, 0.1906, 0.1602, 0.1402, 0.1273, 0.1341, 0.1576, 0.05428, 0.0602, 0.03815, 0.002629, 0.03027, 0.5872, 0.6497, 0.6019, 0.3875, 0.2584, 0.2686, 0.425, 0.6215, 0.6454, 0.5585, 0.2507, 0.1456, 0.1576, 0.2711, 0.5323, 0.06844, 0.5994, 0.1004, 0.3757, 0.2483, 0.4294, 0.06146, 0.01155, 0.03885, 0.01785, 0.1841, 0.1118, 0.1736, 0.5493, 0.608, 0.516, 0.5115, 0.4455, 0.3353, 0.3729, 0.561, 0.5683, 0.6199, 0.6384, 0.4366, 0.2808, 0.2927, 0.4515, 0.5709]): _vg.add([_i], _w, 'REPLACE')
_vg = ob_circle.vertex_groups.new(name='back2')
for _i, _w in zip([66, 67, 68, 69, 70, 71, 72, 73, 74, 75, 76, 77, 78, 79, 80, 81, 82, 83, 84, 85, 86, 87, 93, 94, 95, 96, 98, 99, 105, 106, 107, 108, 109, 110, 111, 117, 118, 119, 120, 121, 122, 123, 143, 144, 150, 151, 152, 165, 166, 167, 168, 169, 201, 202, 203, 204, 205, 206, 207, 208, 209, 210, 211, 212, 213, 214, 241, 242, 243, 244, 247, 248, 249, 250, 252, 255, 256], [0.2959, 0.3576, 0.3196, 0.2805, 0.2404, 0.2384, 0.2577, 0.6902, 0.6638, 0.677, 0.5997, 0.5507, 0.5893, 0.6865, 0.7352, 0.7105, 0.5813, 0.1579, 0.1356, 0.1425, 0.5614, 0.5459, 0.5507, 0.1156, 0.003027, 0.634, 0.08895, 0.08373, 0.1081, 0.0902, 0.07503, 0.06754, 0.0676, 0.07485, 0.03027, 0.08103, 0.06122, 0.0391, 0.02162, 0.02264, 0.02458, 0.004393, 0.02767, 0.04637, 0.04764, 0.06598, 0.05184, 0.2512, 0.07061, 0.05991, 0.2201, 0.6525, 0.2923, 0.3098, 0.2578, 0.208, 0.2031, 0.2122, 0.2356, 0.1132, 0.1386, 0.09413, 0.08647, 0.08769, 0.09772, 0.1083, 0.5459, 0.5507, 0.1156, 0.08895, 0.1156, 0.5459, 0.5459, 0.08895, 0.08895, 0.1156, 0.5507]): _vg.add([_i], _w, 'REPLACE')
_vg = ob_circle.vertex_groups.new(name='head')
for _i, _w in zip([80, 81, 87, 93, 94, 96, 98, 162, 163, 165, 169, 241, 242, 243, 244, 245, 246, 247, 248, 249, 250, 251, 252, 253, 254, 255, 256], [0.003611, 0.0185, 0.2024, 0.2027, 0.008571, 0.09036, 0.0193, 0.09905, 0.9979, 0.003593, 0.07797, 0.2024, 0.2027, 0.008571, 0.0193, 0.09905, 0.9979, 0.008571, 0.2024, 0.2024, 0.0193, 0.09905, 0.0193, 0.09905, 0.9979, 0.008571, 0.2027]): _vg.add([_i], _w, 'REPLACE')
_vg = ob_circle.vertex_groups.new(name='shoulder_l')
for _i, _w in zip([67, 68, 69, 70, 71, 73, 74, 75, 76, 77, 78, 79, 80, 81, 82, 83, 84, 85, 86, 87, 93, 94, 95, 96, 97, 98, 145, 146, 147, 148, 149, 150, 151, 152, 162, 164, 165, 166, 167, 168, 169, 201, 202, 203, 204, 205, 215, 216, 217, 218, 219, 220, 221, 222, 241, 242, 243, 244, 245, 247, 248, 249, 250, 251, 252, 253, 255, 256], [0.02088, 0.02078, 0.03138, 0.03193, 0.01664, 0.04507, 0.06027, 0.06819, 0.09634, 0.1133, 0.0934, 0.05942, 0.1229, 0.1352, 0.2363, 0.3789, 0.391, 0.3792, 0.2466, 0.2211, 0.21, 0.7847, 0.7533, 0.2094, 0.7242, 0.8143, 0.2045, 0.1932, 0.1597, 0.1859, 0.1802, 0.1497, 0.197, 0.1692, 0.8641, 0.8425, 0.611, 0.6331, 0.6304, 0.6539, 0.2102, 0.01352, 0.01238, 0.02319, 0.0193, 0.004877, 0.03111, 0.03607, 0.02697, 0.03041, 0.0493, 0.04231, 0.03694, 0.02156, 0.2211, 0.21, 0.7847, 0.8143, 0.8641, 0.7847, 0.2211, 0.2211, 0.8143, 0.8641, 0.8143, 0.8641, 0.7847, 0.21]): _vg.add([_i], _w, 'REPLACE')
_vg = ob_circle.vertex_groups.new(name='upperArm_l')
for _i, _w in zip([69, 70, 71, 74, 75, 76, 77, 78, 79, 80, 81, 82, 83, 84, 85, 86, 94, 95, 96, 97, 98, 145, 146, 147, 148, 149, 150, 151, 152, 153, 154, 156, 157, 158, 159, 160, 164, 165, 166, 167, 168, 169, 177, 178, 179, 180, 181, 182, 183, 184, 185, 186, 187, 188, 203, 204, 215, 216, 217, 218, 219, 220, 221, 222, 223, 224, 225, 226, 227, 228, 229, 230, 243, 244, 247, 250, 252, 255], [0.02258, 0.02938, 0.01049, 0.006417, 0.03308, 0.09317, 0.1169, 0.09317, 0.007852, 0.03476, 0.03715, 0.1092, 0.4242, 0.4228, 0.4448, 0.1239, 0.06408, 0.2088, 0.02293, 0.2374, 0.05772, 0.7555, 0.7845, 0.8248, 0.7924, 0.7804, 0.7778, 0.7054, 0.7546, 0.02222, 0.00748, 0.05768, 0.07415, 0.0647, 0.02592, 0.01331, 0.125, 0.09094, 0.2775, 0.2935, 0.08854, 0.01697, 0.7588, 0.7608, 0.7328, 0.7428, 0.7683, 0.3339, 0.2865, 0.7481, 0.7671, 0.2617, 0.2785, 0.7971, 0.01416, 0.01654, 0.8952, 0.8945, 0.8965, 0.9005, 0.8872, 0.89, 0.905, 0.9238, 0.2572, 0.2399, 0.2127, 0.265, 0.1083, 0.1098, 0.09489, 0.08421, 0.06408, 0.05772, 0.06408, 0.05772, 0.05772, 0.06408]): _vg.add([_i], _w, 'REPLACE')
_vg = ob_circle.vertex_groups.new(name='lowerArm_l')
for _i, _w in zip([2, 3, 15, 16, 17, 18, 19, 20, 23, 24, 31, 32, 33, 34, 35, 36, 37, 38, 41, 51, 52, 59, 60, 61, 62, 63, 64, 65, 153, 154, 155, 156, 157, 158, 159, 160, 161, 177, 178, 179, 180, 181, 182, 183, 184, 185, 186, 187, 188, 215, 216, 217, 218, 219, 220, 221, 222, 223, 224, 225, 226, 227, 228, 229, 230], [0.06571, 0.05061, 0.6614, 0.2523, 0.1624, 0.2497, 0.3599, 0.585, 0.1102, 0.01369, 0.9838, 0.9437, 0.9393, 0.96, 0.9351, 0.9623, 0.9004, 0.8904, 0.002297, 0.1264, 0.08213, 0.9764, 0.9623, 0.9696, 0.9693, 0.9746, 0.9613, 0.9581, 0.9633, 0.9709, 0.98, 0.9416, 0.9249, 0.9344, 0.9615, 0.9678, 0.9764, 0.2305, 0.2303, 0.2592, 0.2464, 0.2171, 0.6605, 0.7088, 0.239, 0.2232, 0.7349, 0.7186, 0.195, 0.04574, 0.05586, 0.0521, 0.05569, 0.05536, 0.0481, 0.04607, 0.02659, 0.7392, 0.7574, 0.7846, 0.7313, 0.8898, 0.8885, 0.9038, 0.9149]): _vg.add([_i], _w, 'REPLACE')
_vg = ob_circle.vertex_groups.new(name='fingers1_l')
for _i, _w in zip([0, 1, 2, 3, 4, 5, 6, 7, 9, 10, 13, 14, 15, 16, 17, 18, 19, 20, 21, 22, 35, 36, 51, 52, 53, 54, 55, 56, 57, 58, 231, 232, 233, 234, 235, 236], [0.09361, 0.1732, 0.8995, 0.9037, 0.1411, 0.693, 0.9944, 0.9679, 0.2154, 0.2155, 0.06978, 0.07586, 0.1726, 0.004731, 0.1292, 0.5571, 0.581, 0.3574, 0.002006, 0.007627, 0.05349, 0.00914, 0.842, 0.8823, 0.9547, 0.1641, 0.1397, 0.9486, 0.01758, 0.00444, 0.1554, 0.4523, 0.8291, 0.6403, 0.09147, 0.9114]): _vg.add([_i], _w, 'REPLACE')
_vg = ob_circle.vertex_groups.new(name='fingers2_l')
for _i, _w in zip([0, 1, 3, 4, 5, 8, 9, 10, 11, 12, 13, 14, 231, 232, 233, 234, 235, 236], [0.001177, 0.004044, 0.01628, 0.7758, 0.2899, 0.9973, 0.7802, 0.7797, 0.9981, 0.9987, 0.8995, 0.8884, 0.7855, 0.3976, 0.1494, 0.3475, 0.9067, 0.08432]): _vg.add([_i], _w, 'REPLACE')
_vg = ob_circle.vertex_groups.new(name='thumb_l')
for _i, _w in zip([0, 1, 15, 16, 17, 18, 19, 20, 21, 22, 23, 24, 32, 33, 37, 38, 39, 40, 41, 42, 43, 44, 45, 46, 47, 48, 49, 50, 54, 55, 57, 58, 60, 64, 65, 240], [0.02511, 0.0475, 0.1481, 0.6577, 0.6201, 0.1568, 0.03907, 0.04317, 0.3344, 0.2243, 0.8625, 0.9442, 0.04916, 0.03552, 0.0923, 0.09999, 0.8487, 0.8435, 0.955, 0.9816, 0.9908, 0.9765, 0.9971, 0.9958, 0.9993, 0.9986, 0.9998, 0.9996, 0.1237, 0.1524, 0.5982, 0.7229, 0.005613, 0.01272, 0.01847, 0.007124]): _vg.add([_i], _w, 'REPLACE')
_vg = ob_circle.vertex_groups.new(name='indexFinger1_l')
for _i, _w in zip([0, 1, 4, 13, 14, 16, 17, 18, 21, 22, 25, 26, 29, 39, 40, 54, 55, 56, 57, 58, 231, 232, 237, 238, 239, 240], [0.8133, 0.7193, 0.07646, 0.006148, 0.01549, 0.06065, 0.08575, 0.01876, 0.593, 0.7189, 0.1054, 0.1697, 0.0108, 0.1289, 0.1394, 0.676, 0.672, 0.004877, 0.3498, 0.2216, 0.05382, 0.1356, 0.8114, 0.09209, 0.1561, 0.6159]): _vg.add([_i], _w, 'REPLACE')
_vg = ob_circle.vertex_groups.new(name='indexFinger2_l')
for _i, _w in zip([0, 1, 21, 25, 26, 27, 28, 29, 30, 237, 238, 239, 240], [0.003528, 0.001719, 0.02684, 0.8925, 0.8042, 0.9907, 0.9894, 0.9657, 0.9874, 0.1776, 0.9062, 0.8332, 0.3438]): _vg.add([_i], _w, 'REPLACE')
_vg = ob_circle.vertex_groups.new(name='shoulder_r')
_vg = ob_circle.vertex_groups.new(name='upperArm_r')
_vg = ob_circle.vertex_groups.new(name='lowerArm_r')
_vg = ob_circle.vertex_groups.new(name='fingers1_r')
_vg = ob_circle.vertex_groups.new(name='fingers2_r')
_vg = ob_circle.vertex_groups.new(name='thumb_r')
_vg = ob_circle.vertex_groups.new(name='indexFinger1_r')
_vg = ob_circle.vertex_groups.new(name='indexFinger2_r')
_vg = ob_circle.vertex_groups.new(name='upperLeg_l')
for _i, _w in zip([29, 45, 47, 49, 50, 66, 67, 68, 69, 70, 71, 72, 73, 74, 75, 76, 77, 78, 79, 99, 105, 106, 107, 108, 109, 110, 111, 117, 118, 119, 120, 121, 122, 123, 124, 125, 126, 127, 128, 134, 135, 136, 137, 138, 139, 140, 141, 143, 144, 170, 171, 175, 189, 190, 191, 192, 193, 194, 195, 196, 197, 198, 199, 200, 201, 202, 203, 204, 205, 206, 207, 208, 209, 210, 211, 212, 213, 214], [0.0, 0.0, 0.0, 0.0, 0.0, 5.285e-19, 0.0001898, 2.229e-08, 5.369e-05, 2.303e-05, 1.54e-10, 1.756e-30, 6.517e-13, 0.03535, 0.03888, 3.188e-15, 7.817e-10, 0.0, 5.773e-34, 0.0, 6.128e-14, 1.48e-23, 3.636e-18, 3.572e-23, 7.727e-23, 2.881e-33, 0.2583, 0.2061, 0.3393, 0.6795, 0.7997, 0.7861, 0.6582, 0.2726, 0.05124, 0.2418, 0.8585, 0.3335, 0.6883, 0.4497, 0.9069, 0.9469, 0.9327, 0.9392, 0.6779, 0.841, 0.7568, 0.3519, 0.2412, 0.2672, 0.2578, 0.3532, 0.8448, 0.8547, 0.8524, 0.3614, 0.8393, 0.3209, 0.8237, 0.3343, 0.8091, 0.3689, 0.3885, 0.8286, 7.006e-45, 2.749e-23, 4.222e-10, 0.002928, 2.904e-12, 4.223e-20, 2.634e-12, 3.085e-38, 4.619e-09, 5.275e-34, 2.528e-22, 0.0, 0.0, 1.982e-33]): _vg.add([_i], _w, 'REPLACE')
_vg = ob_circle.vertex_groups.new(name='lowerLeg_l')
for _i, _w in zip([90, 91, 92, 100, 101, 102, 103, 104, 112, 113, 115, 116, 129, 130, 131, 132, 133, 142, 170, 171, 172, 173, 174, 175, 176, 189, 190, 191, 192, 193, 194, 195, 196, 197, 198, 199, 200], [0.07808, 0.4825, 0.4627, 0.3851, 0.0699, 0.13, 0.2305, 0.2314, 0.771, 0.2043, 0.007556, 0.885, 0.8833, 0.925, 0.9846, 0.9719, 0.9386, 0.897, 0.7277, 0.7375, 0.9512, 0.9776, 0.9562, 0.6443, 0.9705, 0.1505, 0.1402, 0.1439, 0.6368, 0.1554, 0.6768, 0.1658, 0.6611, 0.1713, 0.6235, 0.603, 0.1486]): _vg.add([_i], _w, 'REPLACE')
_vg = ob_circle.vertex_groups.new(name='foot_l')
for _i, _w in zip([88, 89, 90, 91, 92, 100, 101, 102, 103, 104, 112, 113, 114, 115, 116, 129, 130, 132, 133, 142, 172, 174, 176], [0.9914, 0.9892, 0.9219, 0.5175, 0.5373, 0.6149, 0.9301, 0.87, 0.7695, 0.7686, 0.229, 0.7957, 0.9798, 0.9712, 0.115, 0.1167, 0.07496, 0.006149, 0.06142, 0.103, 0.04753, 0.03768, 0.009003]): _vg.add([_i], _w, 'REPLACE')
_vg = ob_circle.vertex_groups.new(name='upperLeg_r')
_vg = ob_circle.vertex_groups.new(name='lowerLeg_r')
_vg = ob_circle.vertex_groups.new(name='foot_r')
_m = ob_circle.modifiers.new('Mirror', 'MIRROR')
_m.use_clip = True
_m = ob_circle.modifiers.new('Armature', 'ARMATURE')
_m.object = ob_armature

# ---- collection membership
col_collection_1.objects.link(ob_armature)
col_collection_1.objects.link(ob_circle_005)
col_collection_1.objects.link(ob_circle)
col_collection_2.objects.link(ob_circle)
col_collection_3.objects.link(ob_circle_005)
col_collection_11.objects.link(ob_circle_005)
col_collection_11.objects.link(ob_circle)

# ---- scene / render settings (as saved in the file)
scene.frame_start = 1; scene.frame_end = 20; scene.frame_set(0)
scene.render.engine = 'BLENDER_EEVEE_NEXT'
scene.render.resolution_percentage = 50
scene.render.dither_intensity = 0.0
scene.cycles.use_denoising = False
scene.cycles.samples = 128
scene.cycles.sampling_pattern = 'TABULATED_SOBOL'
scene.cycles.light_sampling_threshold = 0.0
scene.cycles.use_adaptive_sampling = False
scene.cycles.use_light_tree = False
scene.cycles.blur_glossy = 0.0
scene.cycles.sample_clamp_indirect = 0.0
scene.view_settings.view_transform = 'Standard'
bpy.context.view_layer.update()

# ---- added for rendering (the .blend has no active camera and no usable light): camera, sun
cam_auto = bpy.data.cameras.new('AutoCamera')
cam_auto.lens = 50.0
cam_auto.sensor_width = 36.0
cam_auto.clip_end = 1000.0
ob_auto_camera = bpy.data.objects.new('AutoCamera', cam_auto)
scene.collection.objects.link(ob_auto_camera)
ob_auto_camera.location = (5.83528, -7.32562, 7.43906)
ob_auto_camera.rotation_euler = (1.09748, -7.21219e-08, 0.694738)
scene.camera = ob_auto_camera
light_auto_sun = bpy.data.lights.new('AutoSun', 'SUN')
light_auto_sun.energy = 3.0
light_auto_sun.angle = 0.0523599
ob_auto_sun = bpy.data.objects.new('AutoSun', light_auto_sun)
scene.collection.objects.link(ob_auto_sun)
ob_auto_sun.rotation_euler = (0.872665, 0.174533, 0.523599)
bpy.context.view_layer.update()

